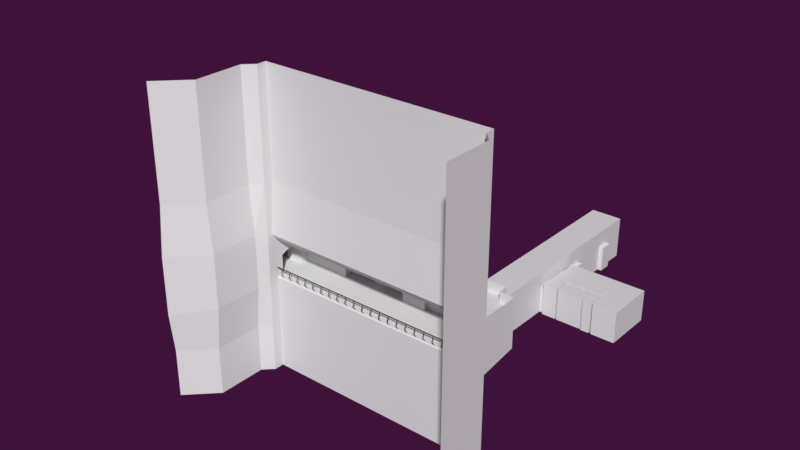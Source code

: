 # Source: MainMesh62.blend  (saved by Blender 2.78.0; exported with 4.5.12 LTS)
import bpy
from mathutils import Matrix  # noqa: F401  (used for matrix-valued properties, if any)

bpy.ops.wm.read_factory_settings(use_empty=True)
scene = bpy.context.scene
scene.name = 'Scene'

# ---- collections
col_collection_1 = bpy.data.collections.new('Collection 1'); scene.collection.children.link(col_collection_1)
col_collection_2 = bpy.data.collections.new('Collection 2'); scene.collection.children.link(col_collection_2)

# ---- materials (node trees are filled in below, after node groups)
mat_material = bpy.data.materials.new('Material')
mat_material.alpha_threshold = 0.0
mat_material.use_transparent_shadow = False
mat_material.roughness = 0.5
mat_material.line_color = (0.0, 0.0, 0.0, 1.0)
mat_mediummetal = bpy.data.materials.new('MediumMetal')
mat_mediummetal.alpha_threshold = 0.0
mat_mediummetal.use_transparent_shadow = False
mat_mediummetal.diffuse_color = (0.1376, 0.1376, 0.1376, 1.0)
mat_mediummetal.roughness = 0.5
mat_mediummetal.specular_intensity = 0.1393
mat_darkmetal = bpy.data.materials.new('darkmetal')
mat_darkmetal.alpha_threshold = 0.0
mat_darkmetal.use_transparent_shadow = False
mat_darkmetal.diffuse_color = (0.04696, 0.04696, 0.04696, 1.0)
mat_darkmetal.roughness = 0.5
mat_darkmetal.specular_intensity = 0.2213

# ---- material node trees

# ---- world
world_world = bpy.data.worlds.new('World'); scene.world = world_world
world_world.color = (0.04971, 0.006049, 0.04231)
world_world.use_sun_shadow = False
world_world.sun_shadow_jitter_overblur = 0.0
world_world.cycles.sampling_method = 'MANUAL'
world_world.light_settings.ao_factor = 0.3

# ---- meshes
me_hallway = bpy.data.meshes.new('hallway')
me_hallway.from_pydata([(-10.2, -3.001, 0.0), (-10.2, -3.001, 2.3), (-11.8, -3.001, 0.0), (-11.8, -3.001, 2.3), (-10.2, -3.201, 0.0), (-10.2, -3.201, 2.3), (-11.8, -3.201, 0.0), (-11.8, -3.201, 2.3), (-12.5, -5.101, 0.0), (-12.5, -3.401, 4.0), (-9.499, -5.101, 0.0), (-11.8, -3.401, 0.0), (-11.8, -3.401, 2.3), (-10.2, -3.401, 0.0), (-10.2, -3.401, 2.3), (-9.499, -3.401, 0.0), (-12.5, -3.401, 0.0), (-9.499, -5.101, 4.0), (-9.499, -3.401, 4.0), (-12.5, -5.101, 4.0), (-9.499, -8.101, 0.0), (-9.499, -8.101, 4.0), (-12.5, -8.101, 4.0), (-12.9, -9.701, 2.4), (-12.9, -9.701, 0.0), (-12.5, -8.101, 0.0), (-12.9, -8.501, 2.4), (-12.9, -8.501, 0.0), (-9.499, -10.1, 0.0), (-9.499, -10.1, 4.0), (-12.5, -8.501, 0.0), (-12.5, -8.501, 2.4), (-12.5, -9.701, 0.0), (-12.5, -9.701, 2.4), (-9.099, -8.501, 2.4), (-9.099, -8.501, 0.0), (-9.099, -9.701, 2.4), (-9.099, -9.701, 0.0), (-9.499, -9.701, 0.0), (-9.499, -9.701, 2.4), (-9.499, -8.501, 0.0), (-9.499, -8.501, 2.4), (-12.5, -10.1, 0.0), (-12.5, -10.1, 4.0), (-9.499, -13.1, 4.0), (-12.5, -13.1, 4.0), (-12.9, -14.7, 2.4), (-12.9, -14.7, 0.0), (-12.5, -13.1, 0.0), (-12.5, -15.1, 0.0), (-12.9, -13.5, 2.4), (-12.9, -13.5, 0.0), (-9.499, -15.1, 0.0), (-9.499, -15.1, 4.0), (-12.5, -15.1, 4.0), (-12.5, -13.5, 0.0), (-12.5, -13.5, 2.4), (-12.5, -14.7, 0.0), (-12.5, -14.7, 2.4), (-9.099, -13.5, 2.4), (-9.099, -13.5, 0.0), (-9.499, -13.1, 0.0), (-9.099, -14.7, 2.4), (-9.099, -14.7, 0.0), (-9.499, -14.7, 0.0), (-9.499, -14.7, 2.4), (-9.499, -13.5, 0.0), (-9.499, -13.5, 2.4), (-12.9, -19.7, 2.4), (-12.9, -19.7, 0.0), (-12.5, -18.1, 0.0), (-9.499, -18.1, 4.0), (-12.5, -18.1, 4.0), (-12.5, -20.1, 0.0), (-12.9, -18.5, 2.4), (-12.9, -18.5, 0.0), (-9.499, -20.1, 0.0), (-9.499, -20.1, 4.0), (-12.5, -20.1, 4.0), (-12.5, -18.5, 0.0), (-12.5, -18.5, 2.4), (-12.5, -19.7, 0.0), (-12.5, -19.7, 2.4), (-9.099, -18.5, 2.4), (-9.099, -18.5, 0.0), (-9.499, -18.1, 0.0), (-9.099, -19.7, 2.4), (-9.099, -19.7, 0.0), (-9.499, -19.7, 0.0), (-9.499, -19.7, 2.4), (-9.499, -18.5, 0.0), (-9.499, -18.5, 2.4), (-12.5, -22.1, 4.0), (-12.5, -22.1, 0.0), (-9.499, -22.1, 4.0), (-9.499, -22.1, 0.0), (-10.2, -22.1, 2.3), (-11.8, -22.1, 2.3), (-10.2, -22.1, 0.0), (-11.8, -22.1, 0.0), (-10.2, -22.4, 2.3), (-11.8, -22.4, 2.3), (-10.2, -22.4, 0.0), (-11.8, -22.4, 0.0)], [], [(0, 2, 6, 4), (19, 8, 16, 9), (1, 0, 4, 5), (3, 1, 5, 7), (2, 3, 7, 6), (15, 18, 14, 13), (18, 15, 10, 17), (11, 13, 4, 6), (9, 16, 11, 12), (18, 9, 12, 14), (12, 11, 6, 7), (14, 12, 7, 5), (13, 14, 5, 4), (10, 15, 16, 8), (17, 19, 9, 18), (17, 21, 22, 19), (17, 10, 20, 21), (10, 8, 25, 20), (8, 19, 22, 25), (21, 29, 43, 22), (20, 25, 42, 28), (32, 30, 27, 24), (43, 42, 32, 33), (33, 32, 24, 23), (25, 22, 31, 30), (22, 43, 33, 31), (31, 33, 23, 26), (30, 31, 26, 27), (37, 36, 34, 35), (40, 38, 37, 35), (21, 20, 40, 41), (41, 40, 35, 34), (28, 29, 39, 38), (29, 21, 41, 39), (39, 41, 34, 36), (38, 39, 36, 37), (29, 44, 45, 43), (29, 28, 61, 44), (28, 42, 48, 61), (42, 43, 45, 48), (44, 53, 54, 45), (51, 50, 46, 47), (61, 48, 49, 52), (57, 55, 51, 47), (54, 49, 57, 58), (58, 57, 47, 46), (48, 45, 56, 55), (45, 54, 58, 56), (56, 58, 46, 50), (55, 56, 50, 51), (63, 62, 59, 60), (66, 64, 63, 60), (44, 61, 66, 67), (67, 66, 60, 59), (52, 53, 65, 64), (53, 44, 67, 65), (65, 67, 59, 62), (64, 65, 62, 63), (53, 71, 72, 54), (53, 52, 85, 71), (52, 49, 70, 85), (49, 54, 72, 70), (71, 77, 78, 72), (75, 74, 68, 69), (85, 70, 73, 76), (81, 79, 75, 69), (78, 73, 81, 82), (82, 81, 69, 68), (70, 72, 80, 79), (72, 78, 82, 80), (80, 82, 68, 74), (79, 80, 74, 75), (87, 86, 83, 84), (90, 88, 87, 84), (71, 85, 90, 91), (91, 90, 84, 83), (76, 77, 89, 88), (77, 71, 91, 89), (89, 91, 83, 86), (88, 89, 86, 87), (77, 94, 92, 78), (77, 76, 95, 94), (76, 73, 93, 95), (73, 78, 92, 93), (101, 100, 102, 103), (98, 102, 100, 96), (95, 98, 96, 94), (94, 96, 97, 92), (92, 97, 99, 93), (96, 100, 101, 97), (97, 101, 103, 99), (99, 103, 102, 98)])
me_hallway.materials.append(mat_material)
me_hallway.use_remesh_preserve_volume = False
me_hallway.use_remesh_preserve_attributes = False
me_hallway.use_mirror_vertex_groups = False
me_hallway.update()
me_west_wing = bpy.data.meshes.new('west_wing')
me_west_wing.from_pydata([(10.0, -0.0006141, 0.0), (10.0, -0.0006141, 2.3), (10.0, 1.299, 0.0), (10.0, -1.301, 0.0), (10.0, 1.299, 2.0), (10.0, -1.301, 1.3), (12.0, 1.299, 0.0), (12.0, -0.0006138, 0.0), (12.0, -0.0006138, 2.3), (12.0, 1.299, 2.0), (12.0, -1.301, 0.0), (12.0, -1.301, 1.3), (10.0, 0.5994, 2.3), (10.0, -0.7006, 2.3), (12.0, 0.5994, 2.3), (12.0, -0.7006, 2.3), (12.0, -0.0006138, 4.0), (12.0, 1.299, 4.0), (12.0, -1.301, 4.0), (12.0, 0.5994, 4.0), (12.0, -0.7006, 4.0), (12.0, -1.501, 0.0), (12.0, -1.501, 1.3), (12.0, -1.501, 4.0), (12.0, 1.499, 0.0), (12.0, 1.499, 2.0), (12.0, 1.499, 4.0), (14.8, 1.299, 0.0), (13.5, -0.0006136, 0.0), (12.2, -1.301, 0.0), (16.5, -0.4006, 0.0), (15.2, -1.701, 0.0), (13.9, -3.001, 0.0), (11.8, -1.701, 0.0), (11.8, -1.701, 1.3), (11.8, -1.701, 4.0), (11.8, -3.101, 0.0), (11.8, -3.101, 1.3), (11.8, -3.101, 4.0), (12.0, -3.101, 0.0), (12.2, -3.101, 0.0), (11.8, -1.301, 0.0), (13.9, -3.101, 0.0), (15.2, -3.101, 0.0), (16.5, -3.101, 0.0), (14.8, 1.499, 0.0), (16.7, 1.499, 0.0), (16.7, -0.4006, 0.0), (16.7, -3.101, 0.0), (11.8, 1.699, 0.0), (11.8, 1.699, 2.0), (11.8, 1.699, 4.0), (11.8, 2.899, 0.0), (11.8, 2.899, 2.0), (11.8, 2.899, 4.0), (12.0, 3.099, 0.0), (12.0, 3.099, 2.0), (12.0, 3.099, 4.0), (16.7, 3.099, 0.0), (16.7, 3.099, 2.0), (16.7, 3.099, 4.0), (14.8, 3.099, 0.0), (18.6, 1.199, 0.0), (18.6, 1.199, 2.0), (18.6, 1.199, 4.0), (18.6, -0.4006, 0.0), (18.6, -0.4006, 2.0), (18.6, -0.4006, 4.0), (18.6, -3.101, 0.0), (18.6, -3.101, 2.0), (18.6, -3.101, 4.0), (11.8, -4.101, 0.0), (11.8, -4.101, 1.3), (11.8, -4.101, 4.0), (12.0, -4.101, 0.0), (12.2, -4.101, 0.0), (13.9, -4.101, 0.0), (15.2, -4.101, 0.0), (17.5, -4.101, 0.0), (17.7, -4.101, 0.0), (19.6, -4.101, 0.0), (19.6, -4.101, 2.0), (19.6, -4.101, 4.0), (11.8, -10.1, 0.0), (11.8, -10.1, 1.3), (11.8, -10.1, 4.0), (12.0, -10.1, 0.0), (12.2, -10.1, 0.0), (13.9, -10.1, 0.0), (15.2, -10.1, 0.0), (17.5, -10.1, 0.0), (17.7, -10.1, 0.0), (19.6, -10.1, 0.0), (19.6, -10.1, 2.0), (19.6, -10.1, 4.0), (11.8, -11.1, 0.0), (11.8, -11.1, 2.0), (11.8, -11.1, 4.0), (12.0, -11.1, 0.0), (12.2, -11.1, 0.0), (13.9, -11.1, 0.0), (15.2, -11.1, 0.0), (16.6, -11.1, 0.0), (16.8, -11.1, 0.0), (18.7, -11.1, 0.0), (18.7, -11.1, 2.0), (18.7, -11.1, 4.0), (21.8, -4.101, 0.0), (21.8, -4.101, 2.0), (21.8, -4.101, 4.0), (21.8, -10.1, 0.0), (21.8, -10.1, 2.0), (21.8, -10.1, 4.0), (11.8, -14.1, 0.0), (11.8, -14.1, 2.0), (11.8, -14.1, 4.0), (12.0, -14.1, 0.0), (12.2, -14.1, 0.0), (13.9, -14.1, 0.0), (15.2, -14.1, 0.0), (16.6, -14.1, 0.0), (16.8, -14.1, 0.0), (18.7, -14.1, 0.0), (18.7, -14.1, 2.0), (18.7, -14.1, 4.0), (11.8, -14.1, 4.0), (18.7, -14.1, 4.0), (16.0, -14.1, 5.0), (16.98, -14.1, 4.0), (13.53, -14.1, 4.0), (11.8, -11.1, 4.0), (18.7, -11.1, 4.0), (16.0, -11.1, 5.0), (16.98, -11.1, 4.0), (13.53, -11.1, 4.0), (14.4, -14.1, 5.0), (14.4, -11.1, 5.0), (11.8, -10.1, 4.0), (19.6, -10.1, 4.0), (16.9, -10.1, 5.0), (17.88, -10.1, 4.0), (13.53, -10.1, 4.0), (14.4, -10.1, 5.0), (11.8, -4.101, 4.0), (19.6, -4.101, 4.0), (16.9, -4.101, 5.0), (17.88, -4.101, 4.0), (13.53, -4.101, 4.0), (14.4, -4.101, 5.0), (11.8, -3.101, 4.0), (18.6, -3.101, 4.0), (15.9, -3.101, 5.0), (16.88, -3.101, 4.0), (13.53, -3.101, 4.0), (14.4, -3.101, 5.0), (11.8, -0.4006, 4.0), (18.6, -0.4006, 4.0), (15.9, 1.199, 5.0), (16.88, 1.199, 4.0), (13.53, 1.199, 4.0), (14.4, 1.199, 5.0), (11.8, 1.199, 4.0), (18.6, 1.199, 4.0), (15.9, 1.199, 4.0), (14.4, 1.199, 4.0), (11.8, 3.099, 4.0), (18.6, 3.099, 4.0), (15.9, 3.099, 4.0), (16.68, 3.099, 4.0), (13.53, 3.099, 4.0), (14.4, 3.099, 4.0)], [], [(12, 4, 9, 14), (3, 5, 11, 10), (13, 1, 8, 15), (0, 3, 10, 7), (4, 2, 6, 9), (2, 0, 7, 6), (5, 13, 15, 11), (1, 12, 14, 8), (8, 14, 19, 16), (14, 9, 17, 19), (11, 15, 20, 18), (15, 8, 16, 20), (11, 18, 23, 22), (10, 11, 22, 21), (17, 9, 25, 26), (9, 6, 24, 25), (7, 10, 29, 28), (6, 7, 28, 27), (27, 28, 31, 30), (29, 32, 31, 28), (22, 23, 35, 34), (21, 22, 34, 33), (34, 35, 38, 37), (33, 34, 37, 36), (29, 10, 39, 40), (39, 10, 41, 36), (32, 29, 40, 42), (43, 31, 32, 42), (44, 30, 31, 43), (24, 6, 27, 45), (47, 46, 45, 27, 30), (44, 48, 47, 30), (26, 25, 50, 51), (25, 24, 49, 50), (51, 50, 53, 54), (50, 49, 52, 53), (54, 53, 56, 57), (53, 52, 55, 56), (57, 56, 59, 60), (56, 55, 58, 59), (45, 46, 58, 61), (24, 45, 61, 55), (24, 55, 52, 49), (58, 46, 65, 62), (60, 59, 63, 64), (59, 58, 62, 63), (47, 65, 46), (64, 63, 66, 67), (63, 62, 65, 66), (67, 66, 69, 70), (66, 65, 68, 69), (65, 47, 48, 68), (43, 42, 76, 77), (69, 68, 80, 81), (39, 36, 71, 74), (68, 48, 79, 80), (44, 43, 77, 78), (70, 69, 81, 82), (42, 40, 75, 76), (36, 37, 72, 71), (48, 44, 78, 79), (37, 38, 73, 72), (40, 39, 74, 75), (75, 74, 86, 87), (74, 71, 83, 86), (79, 78, 90, 91), (76, 75, 87, 88), (80, 79, 91, 92), (71, 72, 84, 83), (81, 80, 107, 108), (77, 76, 88, 89), (72, 73, 85, 84), (80, 92, 110, 107), (78, 77, 89, 90), (91, 90, 102, 103), (88, 87, 99, 100), (92, 91, 103, 104), (83, 84, 96, 95), (93, 92, 104, 105), (89, 88, 100, 101), (84, 85, 97, 96), (94, 93, 105, 106), (90, 89, 101, 102), (87, 86, 98, 99), (86, 83, 95, 98), (94, 82, 109, 112), (82, 81, 108, 109), (92, 93, 111, 110), (93, 94, 112, 111), (95, 96, 114, 113), (105, 104, 122, 123), (101, 100, 118, 119), (96, 97, 115, 114), (106, 105, 123, 124), (102, 101, 119, 120), (99, 98, 116, 117), (98, 95, 113, 116), (103, 102, 120, 121), (100, 99, 117, 118), (104, 103, 121, 122), (115, 124, 123, 114), (114, 123, 122, 113), (127, 132, 133, 128), (128, 133, 131, 126), (125, 130, 134, 129), (135, 136, 132, 127), (129, 134, 136, 135), (132, 139, 140, 133), (133, 140, 138, 131), (130, 137, 141, 134), (136, 142, 139, 132), (134, 141, 142, 136), (142, 148, 145, 139), (141, 147, 148, 142), (139, 145, 146, 140), (140, 146, 144, 138), (137, 143, 147, 141), (148, 154, 151, 145), (147, 153, 154, 148), (145, 151, 152, 146), (146, 152, 150, 144), (143, 149, 153, 147), (154, 160, 157, 151), (153, 159, 160, 154), (151, 157, 158, 152), (152, 158, 156, 150), (149, 155, 159, 153), (160, 164, 163, 157), (159, 164, 160), (157, 163, 158), (158, 162, 156), (155, 161, 159), (164, 170, 167, 163), (159, 169, 170, 164), (163, 167, 168, 158), (158, 168, 166, 162), (161, 165, 169, 159), (135, 127, 128, 129)])
me_west_wing.materials.append(mat_material)
me_west_wing.use_remesh_preserve_volume = False
me_west_wing.use_remesh_preserve_attributes = False
me_west_wing.use_mirror_vertex_groups = False
me_west_wing.update()
me_appartment = bpy.data.meshes.new('appartment')
me_appartment.from_pydata([(-14.2, -10.0, 0.0), (-12.9, -10.0, 0.0), (-14.2, -8.301, 0.0), (-16.9, -9.901, 0.0), (-14.2, -11.4, 0.0), (-12.9, -11.4, 0.0), (-17.9, -10.0, 0.0), (-17.9, -11.4, 0.0), (-14.2, -13.0, 0.0), (-12.9, -13.0, 0.0), (-17.9, -13.0, 0.0), (-12.9, -11.3, 0.0), (-12.9, -11.3, 2.4), (-13.2, -11.3, 2.4), (-13.2, -11.3, 0.0), (-13.2, -11.5, 0.0), (-13.2, -11.5, 2.4), (-12.7, -11.5, 0.0), (-12.7, -11.5, 2.4), (-12.9, -9.701, 0.0), (-12.9, -9.701, 2.4), (-12.9, -11.3, 3.0), (-13.2, -11.3, 3.0), (-13.2, -11.5, 3.0), (-12.7, -11.5, 3.0), (-12.9, -9.701, 3.0), (-16.9, -9.601, 0.0), (-16.9, -9.601, 3.0), (-12.9, -8.501, 0.0), (-12.9, -8.501, 2.4), (-12.9, -8.301, 0.0), (-12.9, -8.301, 2.4), (-12.9, -8.501, 3.0), (-12.9, -8.301, 3.0), (-16.9, -8.701, 2.4), (-16.9, -8.701, 3.0), (-14.2, -8.301, 2.4), (-14.2, -8.301, 3.0), (-16.9, -8.701, 0.0), (-12.7, -13.0, 2.4), (-12.7, -13.0, 3.0), (-14.9, -13.0, 0.0), (-14.9, -13.0, 2.4), (-14.9, -13.0, 3.0), (-14.9, -11.5, 0.0), (-14.9, -11.5, 2.4), (-14.9, -11.5, 3.0), (-15.0, -11.5, 0.0), (-15.0, -11.5, 2.4), (-15.0, -11.5, 3.0), (-16.9, -9.601, 2.4), (-17.7, -9.601, 2.4), (-17.7, -8.701, 0.0), (-14.9, -11.3, 0.0), (-14.9, -11.3, 2.4), (-14.9, -11.3, 3.0), (-15.0, -11.3, 0.0), (-15.0, -11.3, 2.4), (-15.0, -11.3, 3.0), (-14.4, -11.5, 0.0), (-14.4, -11.5, 2.4), (-14.4, -11.5, 3.0), (-14.4, -11.3, 0.0), (-14.4, -11.3, 2.4), (-14.4, -11.3, 3.0), (-12.7, -11.4, 0.0), (-12.7, -13.0, 0.0), (-17.7, -8.701, 3.0), (-14.2, -10.0, 2.4), (-14.2, -10.0, 3.0), (-17.7, -8.701, 2.4), (-17.9, -10.0, 2.4), (-17.9, -10.0, 3.0), (-17.9, -8.201, 0.0), (-17.9, -8.201, 2.4), (-17.9, -8.201, 3.0), (-17.7, -9.601, 3.0), (-20.2, -8.201, 2.4), (-20.2, -8.201, 3.0), (-20.2, -10.0, 0.0), (-20.2, -10.0, 2.4), (-20.2, -10.0, 3.0), (-20.2, -13.0, 0.0), (-20.2, -13.0, 2.4), (-20.2, -13.0, 3.0), (-15.0, -13.0, 0.0), (-15.0, -13.0, 2.4), (-15.0, -13.0, 3.0), (-17.7, -9.601, 0.0), (-20.2, -11.4, 0.0), (-17.9, -9.601, 0.0), (-17.9, -9.601, 3.0), (-20.2, -8.201, 0.0), (-15.15, -10.0, 2.4), (-15.15, -10.0, 3.0), (-15.15, -10.0, 0.0), (-16.17, -10.0, 3.0), (-16.17, -10.0, 2.4), (-16.17, -10.0, 0.0), (-15.15, -9.801, 2.4), (-15.15, -9.801, 3.0), (-15.15, -9.801, 0.0), (-16.17, -9.801, 3.0), (-16.17, -9.801, 2.4), (-16.17, -9.801, 0.0), (-15.15, -8.301, 2.4), (-15.15, -8.301, 3.0), (-15.15, -8.301, 0.0), (-16.17, -8.301, 3.0), (-16.17, -8.301, 2.4), (-16.17, -8.301, 0.0), (-14.35, -9.801, 2.4), (-14.35, -9.801, 3.0), (-14.35, -9.801, 0.0), (-14.35, -8.301, 2.4), (-14.35, -8.301, 3.0), (-14.35, -8.301, 0.0), (-16.77, -9.801, 3.0), (-16.77, -9.801, 2.4), (-16.77, -9.801, 0.0), (-16.77, -8.301, 3.0), (-16.77, -8.301, 2.4), (-16.77, -8.301, 0.0), (-17.9, -8.701, 2.4), (-17.9, -8.701, 3.0), (-17.9, -8.701, 0.0), (-17.9, -9.601, 2.4), (-16.9, -9.901, 3.0), (-16.9, -9.901, 2.4), (-17.7, -9.901, 2.4), (-17.7, -9.901, 3.0), (-17.7, -9.901, 0.0), (-16.9, -8.201, 2.4), (-16.9, -8.201, 3.0), (-16.9, -8.201, 0.0), (-17.7, -8.201, 0.0), (-17.7, -8.201, 3.0), (-17.7, -8.201, 2.4), (-14.2, -10.0, 3.0), (-12.9, -10.0, 3.0), (-14.2, -8.301, 3.0), (-14.2, -11.4, 3.0), (-12.9, -11.4, 3.0), (-17.9, -10.0, 3.0), (-17.9, -11.4, 3.0), (-14.2, -13.0, 3.0), (-12.9, -13.0, 3.0), (-17.9, -13.0, 3.0), (-12.9, -8.301, 3.0), (-17.9, -8.201, 3.0), (-20.2, -10.0, 3.0), (-20.2, -13.0, 3.0), (-20.2, -11.4, 3.0), (-17.9, -9.601, 3.0), (-20.2, -8.201, 3.0), (-17.9, -8.701, 3.0)], [], [(30, 2, 0, 1), (1, 0, 4, 5), (4, 0, 6, 7), (4, 7, 10, 8), (5, 4, 8, 9), (15, 16, 13, 14), (17, 18, 16, 15), (11, 12, 20, 19), (14, 13, 12, 11), (20, 12, 21, 25), (16, 18, 24, 23), (13, 16, 23, 22), (12, 13, 22, 21), (20, 25, 32, 29), (28, 29, 31, 30), (31, 29, 32, 33), (31, 33, 37, 36), (30, 31, 36, 2), (24, 18, 39, 40), (18, 17, 66, 39), (40, 39, 42, 43), (39, 66, 41, 42), (43, 42, 45, 46), (42, 41, 44, 45), (46, 45, 60, 61), (47, 48, 57, 56), (49, 48, 86, 87), (48, 47, 85, 86), (55, 54, 57, 58), (54, 53, 56, 57), (48, 49, 58, 57), (54, 55, 64, 63), (61, 60, 63, 64), (60, 59, 62, 63), (53, 54, 63, 62), (45, 44, 59, 60), (5, 9, 66, 65), (36, 37, 69, 68), (2, 36, 68, 0), (97, 96, 72, 71), (98, 97, 71, 6), (123, 124, 75, 74), (125, 123, 74, 73), (74, 75, 78, 77), (73, 74, 77, 92), (77, 78, 81, 80), (92, 77, 80, 79), (80, 81, 84, 83), (79, 80, 83, 82), (83, 84, 87, 86), (82, 83, 86, 85), (10, 7, 89, 82), (7, 6, 79, 89), (79, 6, 90, 125, 73, 92), (0, 68, 93, 95), (68, 69, 94, 93), (97, 98, 104, 103), (95, 93, 99, 101), (101, 99, 111, 113), (100, 102, 108, 106), (98, 95, 101, 104), (93, 94, 96, 97), (93, 97, 103, 99), (107, 105, 109, 110), (105, 106, 108, 109), (108, 102, 117, 120), (106, 105, 114, 115), (104, 101, 107, 110), (104, 110, 122, 119), (113, 111, 114, 116), (111, 112, 115, 114), (99, 100, 112, 111), (105, 107, 116, 114), (107, 101, 113, 116), (100, 106, 115, 112), (118, 119, 122, 121), (117, 118, 121, 120), (109, 108, 120, 121), (103, 104, 119, 118), (102, 103, 118, 117), (110, 109, 121, 122), (125, 90, 88, 52), (71, 72, 91, 126), (6, 71, 126, 90), (52, 88, 26, 38), (76, 67, 35, 27), (90, 126, 51, 88), (123, 125, 52, 70), (26, 50, 34, 38), (50, 27, 35, 34), (34, 35, 133, 132), (76, 27, 127, 130), (50, 26, 3, 128), (35, 67, 136, 133), (131, 129, 128, 3), (129, 130, 127, 128), (27, 50, 128, 127), (88, 51, 129, 131), (26, 88, 131, 3), (51, 76, 130, 129), (137, 135, 134, 132), (136, 137, 132, 133), (52, 38, 134, 135), (70, 52, 135, 137), (38, 34, 132, 134), (67, 70, 137, 136), (124, 123, 126, 91), (123, 70, 51, 126), (76, 51, 70, 67), (99, 103, 102, 100), (148, 139, 138, 140), (139, 142, 141, 138), (141, 144, 143, 138), (141, 145, 147, 144), (142, 146, 145, 141), (147, 151, 152, 144), (144, 152, 150, 143), (150, 154, 149, 155, 153, 143)])
me_appartment.materials.append(mat_material)
me_appartment.use_remesh_preserve_volume = False
me_appartment.use_remesh_preserve_attributes = False
me_appartment.use_mirror_vertex_groups = False
me_appartment.update()
me_windowframe_002 = bpy.data.meshes.new('Windowframe.002')
me_windowframe_002.from_pydata([(22.1, -5.101, 0.0), (22.1, -7.101, 0.0), (21.9, -5.101, 0.0), (21.9, -7.101, 0.0), (22.1, -5.101, 4.0), (22.1, -7.101, 4.0), (21.9, -5.101, 4.0), (21.9, -7.101, 4.0), (22.12, -5.192, 0.3825), (22.12, -7.009, 0.3825), (22.12, -7.009, 3.618), (22.12, -5.192, 3.618), (22.1, -5.434, 4.0), (22.1, -6.767, 4.0), (21.9, -6.767, 4.0), (21.9, -5.434, 4.0), (22.12, -6.706, 3.818), (22.12, -5.495, 3.818), (22.1, -6.767, 0.0), (22.1, -5.434, 0.0), (21.9, -5.434, 0.0), (21.9, -6.767, 0.0), (22.12, -5.495, 0.1825), (22.12, -6.706, 0.1825), (21.91, -5.16, 0.3648), (21.95, -5.192, 0.3825), (21.91, -7.041, 0.3645), (21.95, -7.009, 0.3825), (21.91, -7.041, 3.636), (21.95, -7.009, 3.618), (21.91, -5.161, 3.635), (21.95, -5.192, 3.618), (21.91, -6.717, 3.849), (21.95, -6.706, 3.818), (21.95, -5.495, 3.818), (21.91, -5.484, 3.849), (21.91, -5.484, 0.1506), (21.95, -5.495, 0.1825), (21.95, -6.706, 0.1825), (21.91, -6.717, 0.1506)], [], [(1, 5, 7, 3), (38, 27, 9, 23), (2, 6, 4, 0), (19, 20, 2, 0), (15, 12, 4, 6), (3, 7, 28, 26), (34, 31, 11, 17), (27, 29, 10, 9), (2, 20, 36, 24), (7, 14, 32, 28), (25, 37, 22, 8), (33, 34, 17, 16), (15, 6, 30, 35), (14, 15, 35, 32), (29, 33, 16, 10), (37, 38, 23, 22), (7, 5, 13, 14), (14, 13, 12, 15), (21, 3, 26, 39), (20, 21, 39, 36), (31, 25, 8, 11), (1, 3, 21, 18), (18, 21, 20, 19), (39, 26, 27, 38), (35, 30, 31, 34), (29, 27, 26, 28), (30, 24, 25, 31), (28, 32, 33, 29), (32, 35, 34, 33), (24, 36, 37, 25), (36, 39, 38, 37), (6, 2, 24, 30)])
me_windowframe_002.materials.append(mat_material)
me_windowframe_002.use_remesh_preserve_volume = False
me_windowframe_002.use_remesh_preserve_attributes = False
me_windowframe_002.use_mirror_vertex_groups = False
me_windowframe_002.update()
me_cube_019 = bpy.data.meshes.new('Cube.019')
me_cube_019.from_pydata([(-2.192, 0.03877, -0.3246), (-2.133, 0.03877, -0.3), (-2.133, 0.004024, -0.2653), (-2.202, 0.004024, -0.2856), (-2.202, 0.004024, 0.2153), (-2.133, 0.004024, 0.2153), (-2.133, 0.03877, 0.25), (-2.202, 0.03877, 0.25), (-2.192, 0.3693, -0.3246), (-2.202, 0.404, -0.2856), (-2.133, 0.404, -0.2653), (-2.133, 0.3693, -0.3), (-2.202, 0.3693, 0.25), (-2.133, 0.3693, 0.25), (-2.133, 0.404, 0.2153), (-2.202, 0.404, 0.2153), (-0.002101, 0.004024, -0.2653), (-0.002101, 0.03877, -0.3), (-0.002101, 0.03877, 0.25), (-0.002101, 0.004024, 0.2153), (-0.002101, 0.3693, -0.3), (-0.002101, 0.404, -0.2653), (-0.002101, 0.3693, 0.25), (-0.002101, 0.404, 0.2153), (-4.043, 0.03877, -2.175), (-4.033, 0.004024, -2.116), (-4.067, 0.03877, -2.165), (-4.033, 0.004024, 0.2153), (-4.033, 0.03877, 0.25), (-4.067, 0.03877, 0.2153), (-4.043, 0.3693, -2.175), (-4.067, 0.3693, -2.165), (-4.033, 0.404, -2.116), (-4.033, 0.3693, 0.25), (-4.033, 0.404, 0.2153), (-4.067, 0.3693, 0.2153)], [], [(22, 13, 6, 18), (15, 9, 32, 34), (8, 0, 24, 30), (3, 4, 27, 25), (10, 14, 23, 21), (26, 29, 35, 31), (7, 12, 33, 28), (16, 19, 5, 2), (0, 1, 2, 3), (4, 5, 6, 7), (8, 9, 10, 11), (12, 13, 14, 15), (24, 25, 26), (27, 28, 29), (30, 31, 32), (33, 34, 35), (11, 1, 0, 8), (2, 5, 4, 3), (6, 13, 12, 7), (14, 10, 9, 15), (20, 11, 10, 21), (13, 22, 23, 14), (1, 17, 16, 2), (18, 6, 5, 19), (30, 24, 26, 31), (25, 27, 29, 26), (28, 33, 35, 29), (34, 32, 31, 35), (15, 34, 33, 12), (27, 4, 7, 28), (3, 25, 24, 0), (32, 9, 8, 30), (11, 20, 17, 1)])
me_cube_019.materials.append(mat_mediummetal)
me_cube_019.use_remesh_preserve_volume = False
me_cube_019.use_remesh_preserve_attributes = False
me_cube_019.use_mirror_vertex_groups = False
me_cube_019.update()
me_cube_016 = bpy.data.meshes.new('Cube.016')
me_cube_016.from_pydata([(-2.192, 0.03877, -0.3246), (-2.133, 0.03877, -0.3), (-2.133, 0.004024, -0.2653), (-2.202, 0.004024, -0.2856), (-2.202, 0.004024, 0.2153), (-2.133, 0.004024, 0.2153), (-2.133, 0.03877, 0.25), (-2.202, 0.03877, 0.25), (-2.192, 0.3693, -0.3246), (-2.202, 0.404, -0.2856), (-2.133, 0.404, -0.2653), (-2.133, 0.3693, -0.3), (-2.202, 0.3693, 0.25), (-2.133, 0.3693, 0.25), (-2.133, 0.404, 0.2153), (-2.202, 0.404, 0.2153), (-0.002101, 0.004024, -0.2653), (-0.002101, 0.03877, -0.3), (-0.002101, 0.03877, 0.25), (-0.002101, 0.004024, 0.2153), (-0.002101, 0.3693, -0.3), (-0.002101, 0.404, -0.2653), (-0.002101, 0.3693, 0.25), (-0.002101, 0.404, 0.2153), (-4.043, 0.03877, -2.175), (-4.033, 0.004024, -2.116), (-4.067, 0.03877, -2.165), (-4.033, 0.004024, 0.2153), (-4.033, 0.03877, 0.25), (-4.067, 0.03877, 0.2153), (-4.043, 0.3693, -2.175), (-4.067, 0.3693, -2.165), (-4.033, 0.404, -2.116), (-4.033, 0.3693, 0.25), (-4.033, 0.404, 0.2153), (-4.067, 0.3693, 0.2153)], [], [(22, 13, 6, 18), (15, 9, 32, 34), (8, 0, 24, 30), (3, 4, 27, 25), (10, 14, 23, 21), (26, 29, 35, 31), (7, 12, 33, 28), (16, 19, 5, 2), (0, 1, 2, 3), (4, 5, 6, 7), (8, 9, 10, 11), (12, 13, 14, 15), (24, 25, 26), (27, 28, 29), (30, 31, 32), (33, 34, 35), (11, 1, 0, 8), (2, 5, 4, 3), (6, 13, 12, 7), (14, 10, 9, 15), (20, 11, 10, 21), (13, 22, 23, 14), (1, 17, 16, 2), (18, 6, 5, 19), (30, 24, 26, 31), (25, 27, 29, 26), (28, 33, 35, 29), (34, 32, 31, 35), (15, 34, 33, 12), (27, 4, 7, 28), (3, 25, 24, 0), (32, 9, 8, 30), (11, 20, 17, 1)])
me_cube_016.materials.append(mat_mediummetal)
me_cube_016.use_remesh_preserve_volume = False
me_cube_016.use_remesh_preserve_attributes = False
me_cube_016.use_mirror_vertex_groups = False
me_cube_016.update()
me_cube_012 = bpy.data.meshes.new('Cube.012')
me_cube_012.from_pydata([(-1.025, -0.1653, -0.6246), (-0.9653, -0.1653, -0.6), (-0.9653, -0.2, -0.5653), (-1.035, -0.2, -0.5856), (-1.035, -0.2, -0.08475), (-0.9653, -0.2, -0.08475), (-0.9653, -0.1653, -0.05), (-1.035, -0.1653, -0.05), (-1.025, 0.1653, -0.6246), (-1.035, 0.2, -0.5856), (-0.9653, 0.2, -0.5653), (-0.9653, 0.1653, -0.6), (-1.035, 0.1653, -0.05), (-0.9653, 0.1653, -0.05), (-0.9653, 0.2, -0.08475), (-1.035, 0.2, -0.08475), (1.225, -0.1653, -0.5754), (1.235, -0.2, -0.5161), (1.165, -0.2, -0.5653), (1.165, -0.1653, -0.6), (1.225, -0.1653, -0.02543), (1.165, -0.1653, -0.05), (1.165, -0.2, -0.08475), (1.235, -0.2, -0.06439), (1.165, 0.1653, -0.6), (1.165, 0.2, -0.5653), (1.235, 0.2, -0.5161), (1.225, 0.1653, -0.5754), (1.165, 0.1653, -0.05), (1.225, 0.1653, -0.02543), (1.235, 0.2, -0.06439), (1.165, 0.2, -0.08475), (1.675, -0.1653, -0.1246), (1.7, -0.1653, -0.06525), (1.665, -0.2, -0.08561), (1.675, -0.1653, 0.4254), (1.665, -0.2, 0.3661), (1.7, -0.1653, 0.4153), (1.665, 0.2, -0.08561), (1.7, 0.1653, -0.06525), (1.675, 0.1653, -0.1246), (1.665, 0.2, 0.3661), (1.675, 0.1653, 0.4254), (1.7, 0.1653, 0.4153), (-2.175, -0.1653, -1.775), (-2.165, -0.2, -1.716), (-2.165, -0.2, -0.08475), (-2.165, -0.1653, -0.05), (-2.175, 0.1653, -1.775), (-2.165, 0.2, -1.716), (-2.165, 0.1653, -0.05), (-2.165, 0.2, -0.08475), (-3.375, -0.1653, -1.775), (-3.365, -0.2, -1.716), (-3.365, -0.2, -0.08475), (-3.365, -0.1653, -0.05), (-3.375, 0.1653, -1.775), (-3.365, 0.2, -1.716), (-3.365, 0.1653, -0.05), (-3.365, 0.2, -0.08475)], [], [(28, 13, 6, 21), (15, 9, 49, 51), (29, 20, 35, 42), (8, 0, 44, 48), (3, 4, 46, 45), (10, 14, 31, 25), (23, 17, 34, 36), (26, 30, 41, 38), (39, 43, 37, 33), (7, 12, 50, 47), (16, 27, 40, 32), (18, 22, 5, 2), (0, 1, 2, 3), (4, 5, 6, 7), (8, 9, 10, 11), (12, 13, 14, 15), (16, 17, 18, 19), (20, 21, 22, 23), (24, 25, 26, 27), (28, 29, 30, 31), (32, 33, 34), (35, 36, 37), (38, 39, 40), (41, 42, 43), (11, 1, 0, 8), (2, 5, 4, 3), (6, 13, 12, 7), (14, 10, 9, 15), (24, 11, 10, 25), (13, 28, 31, 14), (30, 26, 25, 31), (19, 24, 27, 16), (28, 21, 20, 29), (22, 18, 17, 23), (1, 19, 18, 2), (21, 6, 5, 22), (43, 39, 38, 41), (32, 40, 39, 33), (42, 35, 37, 43), (36, 34, 33, 37), (16, 32, 34, 17), (35, 20, 23, 36), (26, 38, 40, 27), (41, 30, 29, 42), (15, 51, 50, 12), (46, 4, 7, 47), (3, 45, 44, 0), (49, 9, 8, 48), (11, 24, 19, 1), (45, 46, 54, 53), (46, 47, 55, 54), (47, 50, 58, 55), (49, 48, 56, 57), (48, 44, 52, 56), (44, 45, 53, 52), (51, 49, 57, 59), (50, 51, 59, 58)])
me_cube_012.materials.append(mat_mediummetal)
me_cube_012.use_remesh_preserve_volume = False
me_cube_012.use_remesh_preserve_attributes = False
me_cube_012.use_mirror_vertex_groups = False
me_cube_012.update()
me_cube_011 = bpy.data.meshes.new('Cube.011')
me_cube_011.from_pydata([(-1.025, -0.1653, -0.6246), (-0.9653, -0.1653, -0.6), (-0.9653, -0.2, -0.5653), (-1.035, -0.2, -0.5856), (-1.035, -0.2, -0.08475), (-0.9653, -0.2, -0.08475), (-0.9653, -0.1653, -0.05), (-1.035, -0.1653, -0.05), (-1.025, 0.1653, -0.6246), (-1.035, 0.2, -0.5856), (-0.9653, 0.2, -0.5653), (-0.9653, 0.1653, -0.6), (-1.035, 0.1653, -0.05), (-0.9653, 0.1653, -0.05), (-0.9653, 0.2, -0.08475), (-1.035, 0.2, -0.08475), (1.225, -0.1653, -0.5754), (1.235, -0.2, -0.5161), (1.165, -0.2, -0.5653), (1.165, -0.1653, -0.6), (1.225, -0.1653, -0.02543), (1.165, -0.1653, -0.05), (1.165, -0.2, -0.08475), (1.235, -0.2, -0.06439), (1.165, 0.1653, -0.6), (1.165, 0.2, -0.5653), (1.235, 0.2, -0.5161), (1.225, 0.1653, -0.5754), (1.165, 0.1653, -0.05), (1.225, 0.1653, -0.02543), (1.235, 0.2, -0.06439), (1.165, 0.2, -0.08475), (1.675, -0.1653, -0.1246), (1.7, -0.1653, -0.06525), (1.665, -0.2, -0.08561), (1.675, -0.1653, 0.4254), (1.665, -0.2, 0.3661), (1.7, -0.1653, 0.4153), (1.665, 0.2, -0.08561), (1.7, 0.1653, -0.06525), (1.675, 0.1653, -0.1246), (1.665, 0.2, 0.3661), (1.675, 0.1653, 0.4254), (1.7, 0.1653, 0.4153), (-2.875, -0.1653, -2.475), (-2.865, -0.2, -2.416), (-2.9, -0.1653, -2.465), (-2.865, -0.2, -0.08475), (-2.865, -0.1653, -0.05), (-2.9, -0.1653, -0.08475), (-2.875, 0.1653, -2.475), (-2.9, 0.1653, -2.465), (-2.865, 0.2, -2.416), (-2.865, 0.1653, -0.05), (-2.865, 0.2, -0.08475), (-2.9, 0.1653, -0.08475)], [], [(28, 13, 6, 21), (15, 9, 52, 54), (29, 20, 35, 42), (8, 0, 44, 50), (3, 4, 47, 45), (10, 14, 31, 25), (46, 49, 55, 51), (23, 17, 34, 36), (26, 30, 41, 38), (39, 43, 37, 33), (7, 12, 53, 48), (16, 27, 40, 32), (18, 22, 5, 2), (0, 1, 2, 3), (4, 5, 6, 7), (8, 9, 10, 11), (12, 13, 14, 15), (16, 17, 18, 19), (20, 21, 22, 23), (24, 25, 26, 27), (28, 29, 30, 31), (32, 33, 34), (35, 36, 37), (38, 39, 40), (41, 42, 43), (44, 45, 46), (47, 48, 49), (50, 51, 52), (53, 54, 55), (11, 1, 0, 8), (2, 5, 4, 3), (6, 13, 12, 7), (14, 10, 9, 15), (24, 11, 10, 25), (13, 28, 31, 14), (30, 26, 25, 31), (19, 24, 27, 16), (28, 21, 20, 29), (22, 18, 17, 23), (1, 19, 18, 2), (21, 6, 5, 22), (43, 39, 38, 41), (32, 40, 39, 33), (42, 35, 37, 43), (36, 34, 33, 37), (16, 32, 34, 17), (35, 20, 23, 36), (26, 38, 40, 27), (41, 30, 29, 42), (50, 44, 46, 51), (45, 47, 49, 46), (48, 53, 55, 49), (54, 52, 51, 55), (15, 54, 53, 12), (47, 4, 7, 48), (3, 45, 44, 0), (52, 9, 8, 50), (11, 24, 19, 1)])
me_cube_011.materials.append(mat_mediummetal)
me_cube_011.use_remesh_preserve_volume = False
me_cube_011.use_remesh_preserve_attributes = False
me_cube_011.use_mirror_vertex_groups = False
me_cube_011.update()
me_cube_007 = bpy.data.meshes.new('Cube.007')
me_cube_007.from_pydata([(-1.025, -0.1653, -0.6246), (-0.9653, -0.1653, -0.6), (-0.9653, -0.2, -0.5653), (-1.035, -0.2, -0.5856), (-1.035, -0.2, -0.08475), (-0.9653, -0.2, -0.08475), (-0.9653, -0.1653, -0.05), (-1.035, -0.1653, -0.05), (-1.025, 0.1653, -0.6246), (-1.035, 0.2, -0.5856), (-0.9653, 0.2, -0.5653), (-0.9653, 0.1653, -0.6), (-1.035, 0.1653, -0.05), (-0.9653, 0.1653, -0.05), (-0.9653, 0.2, -0.08475), (-1.035, 0.2, -0.08475), (1.225, -0.1653, -0.5754), (1.235, -0.2, -0.5161), (1.165, -0.2, -0.5653), (1.165, -0.1653, -0.6), (1.225, -0.1653, -0.02543), (1.165, -0.1653, -0.05), (1.165, -0.2, -0.08475), (1.235, -0.2, -0.06439), (1.165, 0.1653, -0.6), (1.165, 0.2, -0.5653), (1.235, 0.2, -0.5161), (1.225, 0.1653, -0.5754), (1.165, 0.1653, -0.05), (1.225, 0.1653, -0.02543), (1.235, 0.2, -0.06439), (1.165, 0.2, -0.08475), (1.675, -0.1653, -0.1246), (1.7, -0.1653, -0.06525), (1.665, -0.2, -0.08561), (1.675, -0.1653, 0.4254), (1.665, -0.2, 0.3661), (1.7, -0.1653, 0.4153), (1.665, 0.2, -0.08561), (1.7, 0.1653, -0.06525), (1.675, 0.1653, -0.1246), (1.665, 0.2, 0.3661), (1.675, 0.1653, 0.4254), (1.7, 0.1653, 0.4153), (-2.875, -0.1653, -2.475), (-2.865, -0.2, -2.416), (-2.9, -0.1653, -2.465), (-2.865, -0.2, -0.08475), (-2.865, -0.1653, -0.05), (-2.9, -0.1653, -0.08475), (-2.875, 0.1653, -2.475), (-2.9, 0.1653, -2.465), (-2.865, 0.2, -2.416), (-2.865, 0.1653, -0.05), (-2.865, 0.2, -0.08475), (-2.9, 0.1653, -0.08475)], [], [(28, 13, 6, 21), (15, 9, 52, 54), (29, 20, 35, 42), (8, 0, 44, 50), (3, 4, 47, 45), (10, 14, 31, 25), (46, 49, 55, 51), (23, 17, 34, 36), (26, 30, 41, 38), (39, 43, 37, 33), (7, 12, 53, 48), (16, 27, 40, 32), (18, 22, 5, 2), (0, 1, 2, 3), (4, 5, 6, 7), (8, 9, 10, 11), (12, 13, 14, 15), (16, 17, 18, 19), (20, 21, 22, 23), (24, 25, 26, 27), (28, 29, 30, 31), (32, 33, 34), (35, 36, 37), (38, 39, 40), (41, 42, 43), (44, 45, 46), (47, 48, 49), (50, 51, 52), (53, 54, 55), (11, 1, 0, 8), (2, 5, 4, 3), (6, 13, 12, 7), (14, 10, 9, 15), (24, 11, 10, 25), (13, 28, 31, 14), (30, 26, 25, 31), (19, 24, 27, 16), (28, 21, 20, 29), (22, 18, 17, 23), (1, 19, 18, 2), (21, 6, 5, 22), (43, 39, 38, 41), (32, 40, 39, 33), (42, 35, 37, 43), (36, 34, 33, 37), (16, 32, 34, 17), (35, 20, 23, 36), (26, 38, 40, 27), (41, 30, 29, 42), (50, 44, 46, 51), (45, 47, 49, 46), (48, 53, 55, 49), (54, 52, 51, 55), (15, 54, 53, 12), (47, 4, 7, 48), (3, 45, 44, 0), (52, 9, 8, 50), (11, 24, 19, 1)])
me_cube_007.materials.append(mat_mediummetal)
me_cube_007.use_remesh_preserve_volume = False
me_cube_007.use_remesh_preserve_attributes = False
me_cube_007.use_mirror_vertex_groups = False
me_cube_007.update()
me_windowframe_001 = bpy.data.meshes.new('Windowframe.001')
me_windowframe_001.from_pydata([(22.1, -5.101, 0.0), (22.1, -7.101, 0.0), (21.9, -5.101, 0.0), (21.9, -7.101, 0.0), (22.1, -5.101, 4.0), (22.1, -7.101, 4.0), (21.9, -5.101, 4.0), (21.9, -7.101, 4.0), (22.12, -5.192, 0.3825), (22.12, -7.009, 0.3825), (22.12, -7.009, 3.618), (22.12, -5.192, 3.618), (22.1, -5.434, 4.0), (22.1, -6.767, 4.0), (21.9, -6.767, 4.0), (21.9, -5.434, 4.0), (22.12, -6.706, 3.818), (22.12, -5.495, 3.818), (22.1, -6.767, 0.0), (22.1, -5.434, 0.0), (21.9, -5.434, 0.0), (21.9, -6.767, 0.0), (22.12, -5.495, 0.1825), (22.12, -6.706, 0.1825), (21.91, -5.16, 0.3648), (21.95, -5.192, 0.3825), (21.91, -7.041, 0.3645), (21.95, -7.009, 0.3825), (21.91, -7.041, 3.636), (21.95, -7.009, 3.618), (21.91, -5.161, 3.635), (21.95, -5.192, 3.618), (21.91, -6.717, 3.849), (21.95, -6.706, 3.818), (21.95, -5.495, 3.818), (21.91, -5.484, 3.849), (21.91, -5.484, 0.1506), (21.95, -5.495, 0.1825), (21.95, -6.706, 0.1825), (21.91, -6.717, 0.1506)], [], [(1, 5, 7, 3), (38, 27, 9, 23), (2, 6, 4, 0), (19, 20, 2, 0), (15, 12, 4, 6), (3, 7, 28, 26), (34, 31, 11, 17), (27, 29, 10, 9), (2, 20, 36, 24), (7, 14, 32, 28), (25, 37, 22, 8), (33, 34, 17, 16), (15, 6, 30, 35), (14, 15, 35, 32), (29, 33, 16, 10), (37, 38, 23, 22), (7, 5, 13, 14), (14, 13, 12, 15), (21, 3, 26, 39), (20, 21, 39, 36), (31, 25, 8, 11), (1, 3, 21, 18), (18, 21, 20, 19), (39, 26, 27, 38), (35, 30, 31, 34), (29, 27, 26, 28), (30, 24, 25, 31), (28, 32, 33, 29), (32, 35, 34, 33), (24, 36, 37, 25), (36, 39, 38, 37), (6, 2, 24, 30)])
me_windowframe_001.materials.append(mat_material)
me_windowframe_001.use_remesh_preserve_volume = False
me_windowframe_001.use_remesh_preserve_attributes = False
me_windowframe_001.use_mirror_vertex_groups = False
me_windowframe_001.update()
me_windowframe = bpy.data.meshes.new('Windowframe')
me_windowframe.from_pydata([(22.1, -5.101, 0.0), (22.1, -7.101, 0.0), (21.9, -5.101, 0.0), (21.9, -7.101, 0.0), (22.1, -5.101, 4.0), (22.1, -7.101, 4.0), (21.9, -5.101, 4.0), (21.9, -7.101, 4.0), (22.12, -5.192, 0.3825), (22.12, -7.009, 0.3825), (22.12, -7.009, 3.618), (22.12, -5.192, 3.618), (22.1, -5.434, 4.0), (22.1, -6.767, 4.0), (21.9, -6.767, 4.0), (21.9, -5.434, 4.0), (22.12, -6.706, 3.818), (22.12, -5.495, 3.818), (22.1, -6.767, 0.0), (22.1, -5.434, 0.0), (21.9, -5.434, 0.0), (21.9, -6.767, 0.0), (22.12, -5.495, 0.1825), (22.12, -6.706, 0.1825), (21.91, -5.16, 0.3648), (21.95, -5.192, 0.3825), (21.91, -7.041, 0.3645), (21.95, -7.009, 0.3825), (21.91, -7.041, 3.636), (21.95, -7.009, 3.618), (21.91, -5.161, 3.635), (21.95, -5.192, 3.618), (21.91, -6.717, 3.849), (21.95, -6.706, 3.818), (21.95, -5.495, 3.818), (21.91, -5.484, 3.849), (21.91, -5.484, 0.1506), (21.95, -5.495, 0.1825), (21.95, -6.706, 0.1825), (21.91, -6.717, 0.1506)], [], [(1, 5, 7, 3), (38, 27, 9, 23), (2, 6, 4, 0), (19, 20, 2, 0), (15, 12, 4, 6), (3, 7, 28, 26), (34, 31, 11, 17), (27, 29, 10, 9), (2, 20, 36, 24), (7, 14, 32, 28), (25, 37, 22, 8), (33, 34, 17, 16), (15, 6, 30, 35), (14, 15, 35, 32), (29, 33, 16, 10), (37, 38, 23, 22), (7, 5, 13, 14), (14, 13, 12, 15), (21, 3, 26, 39), (20, 21, 39, 36), (31, 25, 8, 11), (1, 3, 21, 18), (18, 21, 20, 19), (39, 26, 27, 38), (35, 30, 31, 34), (29, 27, 26, 28), (30, 24, 25, 31), (28, 32, 33, 29), (32, 35, 34, 33), (24, 36, 37, 25), (36, 39, 38, 37), (6, 2, 24, 30)])
me_windowframe.materials.append(mat_material)
me_windowframe.use_remesh_preserve_volume = False
me_windowframe.use_remesh_preserve_attributes = False
me_windowframe.use_mirror_vertex_groups = False
me_windowframe.update()
me_cube_002 = bpy.data.meshes.new('Cube.002')
me_cube_002.from_pydata([(-1.025, -0.1653, -0.6246), (-0.9653, -0.1653, -0.6), (-0.9653, -0.2, -0.5653), (-1.035, -0.2, -0.5856), (-1.035, -0.2, -0.08475), (-0.9653, -0.2, -0.08475), (-0.9653, -0.1653, -0.05), (-1.035, -0.1653, -0.05), (-1.025, 0.1653, -0.6246), (-1.035, 0.2, -0.5856), (-0.9653, 0.2, -0.5653), (-0.9653, 0.1653, -0.6), (-1.035, 0.1653, -0.05), (-0.9653, 0.1653, -0.05), (-0.9653, 0.2, -0.08475), (-1.035, 0.2, -0.08475), (1.225, -0.1653, -0.5754), (1.235, -0.2, -0.5161), (1.165, -0.2, -0.5653), (1.165, -0.1653, -0.6), (1.225, -0.1653, -0.02543), (1.165, -0.1653, -0.05), (1.165, -0.2, -0.08475), (1.235, -0.2, -0.06439), (1.165, 0.1653, -0.6), (1.165, 0.2, -0.5653), (1.235, 0.2, -0.5161), (1.225, 0.1653, -0.5754), (1.165, 0.1653, -0.05), (1.225, 0.1653, -0.02543), (1.235, 0.2, -0.06439), (1.165, 0.2, -0.08475), (1.675, -0.1653, -0.1246), (1.7, -0.1653, -0.06525), (1.665, -0.2, -0.08561), (1.675, -0.1653, 0.4254), (1.665, -0.2, 0.3661), (1.7, -0.1653, 0.4153), (1.665, 0.2, -0.08561), (1.7, 0.1653, -0.06525), (1.675, 0.1653, -0.1246), (1.665, 0.2, 0.3661), (1.675, 0.1653, 0.4254), (1.7, 0.1653, 0.4153), (-2.875, -0.1653, -2.475), (-2.865, -0.2, -2.416), (-2.9, -0.1653, -2.465), (-2.865, -0.2, -0.08475), (-2.865, -0.1653, -0.05), (-2.9, -0.1653, -0.08475), (-2.875, 0.1653, -2.475), (-2.9, 0.1653, -2.465), (-2.865, 0.2, -2.416), (-2.865, 0.1653, -0.05), (-2.865, 0.2, -0.08475), (-2.9, 0.1653, -0.08475)], [], [(28, 13, 6, 21), (15, 9, 52, 54), (29, 20, 35, 42), (8, 0, 44, 50), (3, 4, 47, 45), (10, 14, 31, 25), (46, 49, 55, 51), (23, 17, 34, 36), (26, 30, 41, 38), (39, 43, 37, 33), (7, 12, 53, 48), (16, 27, 40, 32), (18, 22, 5, 2), (0, 1, 2, 3), (4, 5, 6, 7), (8, 9, 10, 11), (12, 13, 14, 15), (16, 17, 18, 19), (20, 21, 22, 23), (24, 25, 26, 27), (28, 29, 30, 31), (32, 33, 34), (35, 36, 37), (38, 39, 40), (41, 42, 43), (44, 45, 46), (47, 48, 49), (50, 51, 52), (53, 54, 55), (11, 1, 0, 8), (2, 5, 4, 3), (6, 13, 12, 7), (14, 10, 9, 15), (24, 11, 10, 25), (13, 28, 31, 14), (30, 26, 25, 31), (19, 24, 27, 16), (28, 21, 20, 29), (22, 18, 17, 23), (1, 19, 18, 2), (21, 6, 5, 22), (43, 39, 38, 41), (32, 40, 39, 33), (42, 35, 37, 43), (36, 34, 33, 37), (16, 32, 34, 17), (35, 20, 23, 36), (26, 38, 40, 27), (41, 30, 29, 42), (50, 44, 46, 51), (45, 47, 49, 46), (48, 53, 55, 49), (54, 52, 51, 55), (15, 54, 53, 12), (47, 4, 7, 48), (3, 45, 44, 0), (52, 9, 8, 50), (11, 24, 19, 1)])
me_cube_002.materials.append(mat_mediummetal)
me_cube_002.use_remesh_preserve_volume = False
me_cube_002.use_remesh_preserve_attributes = False
me_cube_002.use_mirror_vertex_groups = False
me_cube_002.update()
me_cube_004 = bpy.data.meshes.new('Cube.004')
me_cube_004.from_pydata([(0.9791, -1.132, 3.328), (0.9791, 0.868, 1.028), (0.9791, 0.868, 3.328), (3.779, -1.132, 3.328), (3.779, 0.868, 1.028), (3.379, 0.868, 1.028), (3.379, 0.868, 3.328), (1.379, 0.868, 1.028), (1.379, 0.868, 3.328), (3.779, 0.968, 1.028), (3.779, -1.132, 1.028), (0.9791, -1.132, 1.028), (0.9791, 0.968, 1.028), (3.779, 0.968, 3.328), (0.9791, 0.968, 3.328), (3.779, 0.868, 3.328), (3.779, -1.132, 4.028), (0.9791, -1.132, 4.028), (0.9791, 0.868, 4.028), (3.779, 0.868, 4.028), (1.329, -1.532, 3.328), (2.379, -1.532, 3.328), (3.429, -1.532, 3.328), (3.429, 0.968, 1.028), (2.379, 0.968, 1.028), (1.329, 0.968, 1.028), (3.429, -1.532, 1.028), (2.379, -1.532, 1.028), (1.329, -1.532, 1.028), (3.079, 0.968, 3.328), (2.379, 0.968, 3.328), (1.679, 0.968, 3.328), (3.429, -1.532, 4.028), (2.379, -1.532, 4.028), (1.329, -1.532, 4.028), (1.329, 0.868, 4.028), (2.379, 0.868, 4.028), (3.429, 0.868, 4.028), (1.679, 0.868, 3.328), (2.379, 0.868, 3.328), (3.079, 0.868, 3.328)], [], [(1, 2, 0, 11), (26, 22, 3, 10), (10, 3, 15, 4), (4, 15, 6, 5), (2, 1, 7, 8), (15, 3, 16, 19), (20, 0, 17, 34), (0, 2, 18, 17), (25, 12, 11, 28), (38, 2, 14, 31), (34, 17, 18, 35), (40, 15, 19, 37), (2, 38, 35, 18), (38, 39, 36, 35), (39, 40, 37, 36), (16, 32, 37, 19), (32, 33, 36, 37), (33, 34, 35, 36), (15, 40, 29, 13), (40, 39, 30, 29), (39, 38, 31, 30), (9, 23, 26, 10), (23, 24, 27, 26), (24, 25, 28, 27), (3, 22, 32, 16), (22, 21, 33, 32), (21, 20, 34, 33), (11, 0, 20, 28), (28, 20, 21, 27), (27, 21, 22, 26)])
me_cube_004.materials.append(mat_material)
me_cube_004.use_remesh_preserve_volume = False
me_cube_004.use_remesh_preserve_attributes = False
me_cube_004.use_mirror_vertex_groups = False
me_cube_004.update()
me_cube_003 = bpy.data.meshes.new('Cube.003')
me_cube_003.from_pydata([(10.0, -2.001, 0.0), (-14.0, -2.001, 0.0), (-1.999, -2.001, 0.0), (5.001, -2.001, 0.0), (-1.999, -3.001, 0.0), (5.001, -3.001, 0.0), (-7.499, -2.001, 0.0), (-4.499, -2.001, 0.0), (-7.499, -2.401, 0.0), (-4.499, -2.401, 0.0), (-12.5, -2.001, 0.0), (-9.499, -2.001, 0.0), (-12.5, -3.001, 0.0), (-9.499, -3.001, 0.0), (-1.999, -3.101, 0.0), (5.001, -3.101, 0.0), (10.0, 1.999, 4.0), (10.0, -2.001, 4.0), (-14.0, -2.001, 4.0), (-14.0, 1.999, 4.0), (-1.999, -2.001, 4.0), (5.001, -2.001, 4.0), (-1.999, -3.001, 4.0), (5.001, -3.001, 4.0), (-7.499, -2.001, 4.0), (-4.499, -2.001, 4.0), (-7.499, -2.401, 4.0), (-4.499, -2.401, 4.0), (-12.5, -2.001, 4.0), (-9.499, -2.001, 4.0), (-12.5, -3.001, 4.0), (-9.499, -3.001, 4.0), (-1.999, -3.101, 4.0), (5.001, -3.101, 4.0), (10.0, 2.399, 4.6), (-14.0, 2.399, 4.6), (10.0, 1.999, -0.1), (10.0, 1.899, 0.0), (-14.0, 1.899, 0.0), (-14.0, 1.999, -0.1), (10.0, -2.001, 5.0), (10.0, 1.999, 5.0), (5.001, -2.001, 5.0), (5.001, -3.001, 5.0), (4.201, -3.001, 5.0), (5.001, -2.001, 0.0), (10.0, 1.999, -0.6), (10.0, -2.001, 0.0), (5.001, -3.001, 0.0), (4.201, -3.001, 0.0), (4.201, -3.201, 5.0), (4.201, -3.201, 0.0), (2.201, -3.201, 5.0), (2.201, -3.201, 0.0), (2.201, -3.001, 5.0), (2.201, -3.001, 0.0), (0.8013, -3.001, 5.0), (0.8013, -3.001, 0.0), (0.8013, -3.201, 5.0), (0.8013, -3.201, 0.0), (-1.199, -3.201, 5.0), (-1.199, -3.201, 0.0), (-1.199, -3.001, 5.0), (-1.199, -3.001, 0.0), (-1.999, -3.001, 5.0), (-1.999, -3.001, 0.0), (-1.999, -2.001, 5.0), (-1.999, -2.001, 0.0), (-1.199, -3.001, 2.3), (0.8013, -3.001, 2.3), (2.201, -3.001, 2.3), (-4.499, -2.001, 5.0), (-4.499, -2.001, 0.0), (-4.499, -2.401, 5.0), (-4.499, -2.401, 0.0), (-7.499, -2.401, 5.0), (-7.499, -2.401, 0.0), (-7.499, -2.001, 5.0), (-7.499, -2.001, 0.0), (-9.499, -2.001, 5.0), (-9.499, -2.001, 0.0), (-9.499, -3.001, 5.0), (-9.499, -3.001, 0.0), (-12.5, -3.001, 5.0), (-12.5, -3.001, 0.0), (-12.5, -2.001, 5.0), (-12.5, -2.001, 0.0), (-14.0, -2.001, 5.0), (-14.0, -2.001, 0.0), (-14.0, 1.999, 5.0), (-14.0, 1.999, -0.6), (10.0, -0.0006141, 5.0), (10.0, 1.999, 0.0), (10.0, -0.0006141, -0.3), (10.0, -0.0006141, 0.0), (5.001, -2.001, 2.3), (10.0, 1.999, 2.3), (5.001, -3.001, 2.3), (4.201, -3.001, 2.3), (4.201, -3.201, 2.3), (10.0, -0.0006141, 2.3), (10.0, -2.001, 2.3), (10.0, 1.299, 0.0), (10.0, -1.301, 0.0), (10.0, 1.299, 2.0), (10.0, -1.301, 1.3), (10.0, 0.5994, 2.3), (10.0, -0.7006, 2.3), (-10.2, -3.001, 0.0), (-10.2, -3.001, 2.3), (-11.8, -3.001, 0.0), (-11.8, -3.001, 2.3)], [], [(2, 4, 5, 3), (6, 8, 9, 7), (10, 12, 13, 11), (5, 4, 14, 15), (16, 17, 18, 19), (20, 21, 23, 22), (24, 25, 27, 26), (28, 29, 31, 30), (23, 22, 32, 33), (19, 35, 34, 16), (36, 39, 38, 37), (37, 38, 1, 0), (97, 48, 49, 98), (95, 45, 48, 97), (101, 47, 45, 95), (94, 93, 47, 103), (98, 49, 51, 99), (54, 55, 57, 56), (52, 53, 55, 54), (56, 57, 59, 58), (60, 61, 63, 62), (62, 63, 65, 64), (64, 65, 67, 66), (62, 56, 69, 68), (54, 44, 98, 70), (66, 67, 72, 71), (71, 72, 74, 73), (73, 74, 76, 75), (75, 76, 78, 77), (77, 78, 80, 79), (79, 80, 82, 81), (84, 83, 111, 110), (83, 84, 86, 85), (85, 86, 88, 87), (89, 87, 88, 90), (105, 103, 47, 101), (92, 46, 93, 94, 102), (41, 96, 104, 106, 100, 91), (91, 100, 107, 105, 101, 40), (44, 98, 99, 50), (40, 101, 95, 42), (42, 95, 97, 43), (43, 97, 98, 44), (96, 92, 102, 104), (81, 82, 108, 109), (83, 81, 109, 111)])
me_cube_003.materials.append(mat_material)
me_cube_003.use_remesh_preserve_volume = False
me_cube_003.use_remesh_preserve_attributes = False
me_cube_003.use_mirror_vertex_groups = False
me_cube_003.update()
me_exterior = bpy.data.meshes.new('exterior')
me_exterior.from_pydata([(11.0, 8.999, -5.0), (11.0, 3.999, -5.0), (10.6, 8.999, 5.0), (10.0, 2.999, -5.0), (10.0, 1.999, -5.0), (10.0, 2.999, 5.0), (10.0, 1.999, 5.0), (10.6, 3.999, 5.0), (10.6, 8.999, -0.6), (10.0, 1.999, -0.6), (10.0, 2.999, -0.6), (10.6, 3.999, -0.6), (11.0, 8.999, 10.0), (10.0, 2.999, 10.0), (10.0, 1.999, 10.0), (11.0, 3.999, 10.0), (11.0, 8.999, -10.0), (11.0, 3.999, -10.0), (10.0, 2.999, -10.0), (10.0, 1.999, -10.0), (11.0, 8.999, 21.26), (10.0, 2.999, 21.26), (10.0, 1.999, 21.26), (11.0, 3.999, 21.26), (10.0, 1.999, 0.0), (10.0, 1.999, 2.3), (13.8, 11.8, -5.0), (13.8, 12.2, 5.0), (13.8, 12.2, -1.0), (13.8, 11.8, 10.0), (13.8, 11.8, -10.0), (13.8, 11.8, 21.26), (-15.0, 8.999, -5.0), (-15.0, 3.999, -5.0), (-15.0, 8.999, 5.0), (-14.0, 2.999, -5.0), (-14.0, 1.999, -5.0), (-14.0, 2.999, 5.0), (-14.0, 1.999, 5.0), (-15.0, 3.999, 5.0), (-15.0, 8.999, -0.6), (-14.0, 1.999, -0.6), (-14.0, 2.999, -0.6), (-15.0, 3.999, -0.6), (-15.0, 8.999, 10.0), (-14.0, 2.999, 10.0), (-14.0, 1.999, 10.0), (-15.0, 3.999, 10.0), (-15.0, 8.999, -10.0), (-15.0, 3.999, -10.0), (-14.0, 2.999, -10.0), (-14.0, 1.999, -10.0), (-15.0, 8.999, 21.26), (-14.0, 2.999, 21.26), (-14.0, 1.999, 21.26), (-15.0, 3.999, 21.26), (10.0, 1.999, -5.0), (-14.0, 1.999, -5.0), (10.0, 1.999, 10.0), (-14.0, 1.999, 10.0), (10.0, 2.399, 4.6), (-14.0, 2.399, 4.6), (10.0, 1.999, -10.0), (-14.0, 1.999, -10.0), (10.0, 1.999, 21.26), (-14.0, 1.999, 21.26), (10.0, 1.999, -0.1), (-14.0, 1.999, -0.1)], [], [(8, 11, 7, 2), (10, 9, 24, 25, 6, 5), (10, 5, 7, 11), (3, 10, 11, 1), (3, 4, 9, 10), (0, 1, 11, 8), (5, 6, 14, 13), (2, 7, 15, 12), (7, 5, 13, 15), (3, 1, 17, 18), (4, 3, 18, 19), (1, 0, 16, 17), (12, 15, 23, 20), (13, 14, 22, 21), (15, 13, 21, 23), (8, 2, 27, 28), (12, 20, 31, 29), (2, 12, 29, 27), (0, 8, 28, 26), (16, 0, 26, 30), (40, 34, 39, 43), (42, 37, 38, 41), (42, 43, 39, 37), (35, 33, 43, 42), (35, 42, 41, 36), (32, 40, 43, 33), (37, 39, 47, 45), (39, 34, 44, 47), (38, 37, 45, 46), (35, 36, 51, 50), (32, 33, 49, 48), (33, 35, 50, 49), (47, 44, 52, 55), (46, 45, 53, 54), (45, 47, 55, 53), (67, 66, 56, 57), (61, 59, 58, 60), (57, 56, 62, 63), (58, 59, 65, 64)])
me_exterior.materials.append(mat_material)
me_exterior.use_remesh_preserve_volume = False
me_exterior.use_remesh_preserve_attributes = False
me_exterior.use_mirror_vertex_groups = False
me_exterior.update()
me_cube_005 = bpy.data.meshes.new('Cube.005')
me_cube_005.from_pydata([(9.921, 0.2499, 0.8572), (10.78, 0.2499, 0.8572), (11.64, 0.2499, 0.8572), (12.49, 0.2499, 0.8572), (13.35, 0.2499, 0.8572), (14.21, 0.2499, 0.8572), (15.07, 0.2499, 0.8572), (15.92, 0.2499, 0.8572), (-0.3665, 0.1416, 0.8572), (-0.3665, 0.1307, 0.8681), (20.21, 0.2499, 0.8572), (-0.3665, 0.1307, 0.8964), (-0.3665, 0.1416, 0.9072), (21.07, 0.2499, 0.8572), (-0.3665, 0.2499, 0.8572), (21.92, 0.2499, 0.8572), (-0.3665, 0.2607, 0.8681), (-0.3665, 0.2499, 0.9072), (-0.3665, 0.2607, 0.8964), (22.78, 0.2499, 0.8572), (23.64, 0.1416, 0.8572), (16.78, 0.2499, 0.8572), (23.64, 0.1307, 0.8681), (23.64, 0.1416, 0.9072), (23.64, 0.1307, 0.8964), (17.64, 0.2499, 0.8572), (23.64, 0.2499, 0.8572), (23.64, 0.2607, 0.8681), (18.49, 0.2499, 0.8572), (23.64, 0.2499, 0.9072), (19.35, 0.2499, 0.8572), (23.64, 0.2607, 0.8964), (9.064, 0.2499, 0.8572), (8.207, 0.2499, 0.8572), (7.349, 0.2499, 0.8572), (6.492, 0.2499, 0.8572), (5.635, 0.2499, 0.8572), (4.777, 0.2499, 0.8572), (3.92, 0.2499, 0.8572), (3.063, 0.2499, 0.8572), (2.205, 0.2499, 0.8572), (1.348, 0.2499, 0.8572), (0.4908, 0.2499, 0.8572), (0.4908, 0.2607, 0.8681), (1.348, 0.2607, 0.8681), (2.205, 0.2607, 0.8681), (3.063, 0.2607, 0.8681), (3.92, 0.2607, 0.8681), (4.777, 0.2607, 0.8681), (5.635, 0.2607, 0.8681), (6.492, 0.2607, 0.8681), (7.349, 0.2607, 0.8681), (8.207, 0.2607, 0.8681), (9.064, 0.2607, 0.8681), (9.921, 0.2607, 0.8681), (10.78, 0.2607, 0.8681), (11.64, 0.2607, 0.8681), (12.49, 0.2607, 0.8681), (13.35, 0.2607, 0.8681), (14.21, 0.2607, 0.8681), (15.07, 0.2607, 0.8681), (15.92, 0.2607, 0.8681), (16.78, 0.2607, 0.8681), (17.64, 0.2607, 0.8681), (18.49, 0.2607, 0.8681), (19.35, 0.2607, 0.8681), (20.21, 0.2607, 0.8681), (21.07, 0.2607, 0.8681), (21.92, 0.2607, 0.8681), (22.78, 0.2607, 0.8681), (0.4908, 0.2499, 0.9072), (1.348, 0.2499, 0.9072), (2.205, 0.2499, 0.9072), (3.063, 0.2499, 0.9072), (3.92, 0.2499, 0.9072), (4.777, 0.2499, 0.9072), (5.635, 0.2499, 0.9072), (6.492, 0.2499, 0.9072), (7.349, 0.2499, 0.9072), (8.207, 0.2499, 0.9072), (9.064, 0.2499, 0.9072), (9.921, 0.2499, 0.9072), (10.78, 0.2499, 0.9072), (11.64, 0.2499, 0.9072), (12.49, 0.2499, 0.9072), (13.35, 0.2499, 0.9072), (14.21, 0.2499, 0.9072), (15.07, 0.2499, 0.9072), (15.92, 0.2499, 0.9072), (16.78, 0.2499, 0.9072), (17.64, 0.2499, 0.9072), (18.49, 0.2499, 0.9072), (19.35, 0.2499, 0.9072), (20.21, 0.2499, 0.9072), (21.07, 0.2499, 0.9072), (21.92, 0.2499, 0.9072), (22.78, 0.2499, 0.9072), (22.78, 0.2607, 0.8964), (21.92, 0.2607, 0.8964), (21.07, 0.2607, 0.8964), (20.21, 0.2607, 0.8964), (19.35, 0.2607, 0.8964), (18.49, 0.2607, 0.8964), (17.64, 0.2607, 0.8964), (16.78, 0.2607, 0.8964), (15.92, 0.2607, 0.8964), (15.07, 0.2607, 0.8964), (14.21, 0.2607, 0.8964), (13.35, 0.2607, 0.8964), (12.49, 0.2607, 0.8964), (11.64, 0.2607, 0.8964), (10.78, 0.2607, 0.8964), (9.921, 0.2607, 0.8964), (9.064, 0.2607, 0.8964), (8.207, 0.2607, 0.8964), (7.349, 0.2607, 0.8964), (6.492, 0.2607, 0.8964), (5.635, 0.2607, 0.8964), (4.777, 0.2607, 0.8964), (3.92, 0.2607, 0.8964), (3.063, 0.2607, 0.8964), (2.205, 0.2607, 0.8964), (1.348, 0.2607, 0.8964), (0.4908, 0.2607, 0.8964), (0.4908, 0.1416, 0.8572), (1.348, 0.1416, 0.8572), (2.205, 0.1416, 0.8572), (3.063, 0.1416, 0.8572), (3.92, 0.1416, 0.8572), (4.777, 0.1416, 0.8572), (5.635, 0.1416, 0.8572), (6.492, 0.1416, 0.8572), (7.349, 0.1416, 0.8572), (8.207, 0.1416, 0.8572), (9.064, 0.1416, 0.8572), (9.921, 0.1416, 0.8572), (10.78, 0.1416, 0.8572), (11.64, 0.1416, 0.8572), (12.49, 0.1416, 0.8572), (13.35, 0.1416, 0.8572), (14.21, 0.1416, 0.8572), (15.07, 0.1416, 0.8572), (15.92, 0.1416, 0.8572), (16.78, 0.1416, 0.8572), (17.64, 0.1416, 0.8572), (18.49, 0.1416, 0.8572), (19.35, 0.1416, 0.8572), (20.21, 0.1416, 0.8572), (21.07, 0.1416, 0.8572), (21.92, 0.1416, 0.8572), (22.78, 0.1416, 0.8572), (22.78, 0.1307, 0.8681), (21.92, 0.1307, 0.8681), (21.07, 0.1307, 0.8681), (20.21, 0.1307, 0.8681), (19.35, 0.1307, 0.8681), (18.49, 0.1307, 0.8681), (17.64, 0.1307, 0.8681), (16.78, 0.1307, 0.8681), (15.92, 0.1307, 0.8681), (15.07, 0.1307, 0.8681), (14.21, 0.1307, 0.8681), (13.35, 0.1307, 0.8681), (12.49, 0.1307, 0.8681), (11.64, 0.1307, 0.8681), (10.78, 0.1307, 0.8681), (9.921, 0.1307, 0.8681), (9.064, 0.1307, 0.8681), (8.207, 0.1307, 0.8681), (7.349, 0.1307, 0.8681), (6.492, 0.1307, 0.8681), (5.635, 0.1307, 0.8681), (4.777, 0.1307, 0.8681), (3.92, 0.1307, 0.8681), (3.063, 0.1307, 0.8681), (2.205, 0.1307, 0.8681), (1.348, 0.1307, 0.8681), (0.4908, 0.1307, 0.8681), (22.78, 0.1416, 0.9072), (21.92, 0.1416, 0.9072), (21.07, 0.1416, 0.9072), (20.21, 0.1416, 0.9072), (19.35, 0.1416, 0.9072), (18.49, 0.1416, 0.9072), (17.64, 0.1416, 0.9072), (16.78, 0.1416, 0.9072), (15.92, 0.1416, 0.9072), (15.07, 0.1416, 0.9072), (14.21, 0.1416, 0.9072), (13.35, 0.1416, 0.9072), (12.49, 0.1416, 0.9072), (11.64, 0.1416, 0.9072), (10.78, 0.1416, 0.9072), (9.921, 0.1416, 0.9072), (9.064, 0.1416, 0.9072), (8.207, 0.1416, 0.9072), (7.349, 0.1416, 0.9072), (6.492, 0.1416, 0.9072), (5.635, 0.1416, 0.9072), (4.777, 0.1416, 0.9072), (3.92, 0.1416, 0.9072), (3.063, 0.1416, 0.9072), (2.205, 0.1416, 0.9072), (1.348, 0.1416, 0.9072), (0.4908, 0.1416, 0.9072), (0.4908, 0.1307, 0.8964), (1.348, 0.1307, 0.8964), (2.205, 0.1307, 0.8964), (3.063, 0.1307, 0.8964), (3.92, 0.1307, 0.8964), (4.777, 0.1307, 0.8964), (5.635, 0.1307, 0.8964), (6.492, 0.1307, 0.8964), (7.349, 0.1307, 0.8964), (8.207, 0.1307, 0.8964), (9.064, 0.1307, 0.8964), (9.921, 0.1307, 0.8964), (10.78, 0.1307, 0.8964), (11.64, 0.1307, 0.8964), (12.49, 0.1307, 0.8964), (13.35, 0.1307, 0.8964), (14.21, 0.1307, 0.8964), (15.07, 0.1307, 0.8964), (15.92, 0.1307, 0.8964), (16.78, 0.1307, 0.8964), (17.64, 0.1307, 0.8964), (18.49, 0.1307, 0.8964), (19.35, 0.1307, 0.8964), (20.21, 0.1307, 0.8964), (21.07, 0.1307, 0.8964), (21.92, 0.1307, 0.8964), (22.78, 0.1307, 0.8964), (-0.01784, -0.04336, -0.1648), (-0.02864, -0.0358, -0.1637), (-0.01784, 0.3502, 0.3648), (-0.01784, 0.3514, 0.3742), (-0.02864, 0.3571, 0.3746), (-0.02864, 0.3561, 0.3637), (-0.02864, 0.01167, -0.1637), (-0.01784, 0.01764, -0.1648), (-0.02864, 0.4064, 0.3746), (-0.01784, 0.4124, 0.3742), (-0.01784, 0.4112, 0.3648), (-0.02864, 0.4036, 0.3637), (0.02864, -0.0358, -0.1637), (0.01784, -0.04336, -0.1648), (0.02864, 0.3571, 0.3746), (0.01784, 0.3514, 0.3742), (0.01784, 0.3502, 0.3648), (0.02864, 0.3561, 0.3637), (0.01784, 0.01764, -0.1648), (0.02864, 0.01167, -0.1637), (0.01784, 0.4124, 0.3742), (0.02864, 0.4064, 0.3746), (0.02864, 0.4036, 0.3637), (0.01784, 0.4112, 0.3648), (-0.02864, 0.1614, 0.8637), (-0.01784, 0.1554, 0.8641), (-0.02864, 0.2107, 0.8637), (-0.01784, 0.2164, 0.8641), (0.02864, 0.1614, 0.8637), (0.01784, 0.1554, 0.8641), (0.01784, 0.2164, 0.8641), (0.02864, 0.2107, 0.8637), (0.9822, -0.04336, -0.1648), (0.9714, -0.0358, -0.1637), (0.9822, 0.3502, 0.3648), (0.9822, 0.3514, 0.3742), (0.9714, 0.3571, 0.3746), (0.9714, 0.3561, 0.3637), (0.9714, 0.01167, -0.1637), (0.9822, 0.01764, -0.1648), (0.9714, 0.4064, 0.3746), (0.9822, 0.4124, 0.3742), (0.9822, 0.4112, 0.3648), (0.9714, 0.4036, 0.3637), (1.029, -0.0358, -0.1637), (1.018, -0.04336, -0.1648), (1.029, 0.3571, 0.3746), (1.018, 0.3514, 0.3742), (1.018, 0.3502, 0.3648), (1.029, 0.3561, 0.3637), (1.018, 0.01764, -0.1648), (1.029, 0.01167, -0.1637), (1.018, 0.4124, 0.3742), (1.029, 0.4064, 0.3746), (1.029, 0.4036, 0.3637), (1.018, 0.4112, 0.3648), (0.9714, 0.1614, 0.8637), (0.9822, 0.1554, 0.8641), (0.9714, 0.2107, 0.8637), (0.9822, 0.2164, 0.8641), (1.029, 0.1614, 0.8637), (1.018, 0.1554, 0.8641), (1.018, 0.2164, 0.8641), (1.029, 0.2107, 0.8637), (1.982, -0.04336, -0.1648), (1.971, -0.0358, -0.1637), (1.982, 0.3502, 0.3648), (1.982, 0.3514, 0.3742), (1.971, 0.3571, 0.3746), (1.971, 0.3561, 0.3637), (1.971, 0.01167, -0.1637), (1.982, 0.01764, -0.1648), (1.971, 0.4064, 0.3746), (1.982, 0.4124, 0.3742), (1.982, 0.4112, 0.3648), (1.971, 0.4036, 0.3637), (2.029, -0.0358, -0.1637), (2.018, -0.04336, -0.1648), (2.029, 0.3571, 0.3746), (2.018, 0.3514, 0.3742), (2.018, 0.3502, 0.3648), (2.029, 0.3561, 0.3637), (2.018, 0.01764, -0.1648), (2.029, 0.01167, -0.1637), (2.018, 0.4124, 0.3742), (2.029, 0.4064, 0.3746), (2.029, 0.4036, 0.3637), (2.018, 0.4112, 0.3648), (1.971, 0.1614, 0.8637), (1.982, 0.1554, 0.8641), (1.971, 0.2107, 0.8637), (1.982, 0.2164, 0.8641), (2.029, 0.1614, 0.8637), (2.018, 0.1554, 0.8641), (2.018, 0.2164, 0.8641), (2.029, 0.2107, 0.8637), (2.982, -0.04336, -0.1648), (2.971, -0.0358, -0.1637), (2.982, 0.3502, 0.3648), (2.982, 0.3514, 0.3742), (2.971, 0.3571, 0.3746), (2.971, 0.3561, 0.3637), (2.971, 0.01167, -0.1637), (2.982, 0.01764, -0.1648), (2.971, 0.4064, 0.3746), (2.982, 0.4124, 0.3742), (2.982, 0.4112, 0.3648), (2.971, 0.4036, 0.3637), (3.029, -0.0358, -0.1637), (3.018, -0.04336, -0.1648), (3.029, 0.3571, 0.3746), (3.018, 0.3514, 0.3742), (3.018, 0.3502, 0.3648), (3.029, 0.3561, 0.3637), (3.018, 0.01764, -0.1648), (3.029, 0.01167, -0.1637), (3.018, 0.4124, 0.3742), (3.029, 0.4064, 0.3746), (3.029, 0.4036, 0.3637), (3.018, 0.4112, 0.3648), (2.971, 0.1614, 0.8637), (2.982, 0.1554, 0.8641), (2.971, 0.2107, 0.8637), (2.982, 0.2164, 0.8641), (3.029, 0.1614, 0.8637), (3.018, 0.1554, 0.8641), (3.018, 0.2164, 0.8641), (3.029, 0.2107, 0.8637), (3.982, -0.04336, -0.1648), (3.971, -0.0358, -0.1637), (3.982, 0.3502, 0.3648), (3.982, 0.3514, 0.3742), (3.971, 0.3571, 0.3746), (3.971, 0.3561, 0.3637), (3.971, 0.01167, -0.1637), (3.982, 0.01764, -0.1648), (3.971, 0.4064, 0.3746), (3.982, 0.4124, 0.3742), (3.982, 0.4112, 0.3648), (3.971, 0.4036, 0.3637), (4.029, -0.0358, -0.1637), (4.018, -0.04336, -0.1648), (4.029, 0.3571, 0.3746), (4.018, 0.3514, 0.3742), (4.018, 0.3502, 0.3648), (4.029, 0.3561, 0.3637), (4.018, 0.01764, -0.1648), (4.029, 0.01167, -0.1637), (4.018, 0.4124, 0.3742), (4.029, 0.4064, 0.3746), (4.029, 0.4036, 0.3637), (4.018, 0.4112, 0.3648), (3.971, 0.1614, 0.8637), (3.982, 0.1554, 0.8641), (3.971, 0.2107, 0.8637), (3.982, 0.2164, 0.8641), (4.029, 0.1614, 0.8637), (4.018, 0.1554, 0.8641), (4.018, 0.2164, 0.8641), (4.029, 0.2107, 0.8637), (4.982, -0.04336, -0.1648), (4.971, -0.0358, -0.1637), (4.982, 0.3502, 0.3648), (4.982, 0.3514, 0.3742), (4.971, 0.3571, 0.3746), (4.971, 0.3561, 0.3637), (4.971, 0.01167, -0.1637), (4.982, 0.01764, -0.1648), (4.971, 0.4064, 0.3746), (4.982, 0.4124, 0.3742), (4.982, 0.4112, 0.3648), (4.971, 0.4036, 0.3637), (5.029, -0.0358, -0.1637), (5.018, -0.04336, -0.1648), (5.029, 0.3571, 0.3746), (5.018, 0.3514, 0.3742), (5.018, 0.3502, 0.3648), (5.029, 0.3561, 0.3637), (5.018, 0.01764, -0.1648), (5.029, 0.01167, -0.1637), (5.018, 0.4124, 0.3742), (5.029, 0.4064, 0.3746), (5.029, 0.4036, 0.3637), (5.018, 0.4112, 0.3648), (4.971, 0.1614, 0.8637), (4.982, 0.1554, 0.8641), (4.971, 0.2107, 0.8637), (4.982, 0.2164, 0.8641), (5.029, 0.1614, 0.8637), (5.018, 0.1554, 0.8641), (5.018, 0.2164, 0.8641), (5.029, 0.2107, 0.8637), (5.982, -0.04336, -0.1648), (5.971, -0.0358, -0.1637), (5.982, 0.3502, 0.3648), (5.982, 0.3514, 0.3742), (5.971, 0.3571, 0.3746), (5.971, 0.3561, 0.3637), (5.971, 0.01167, -0.1637), (5.982, 0.01764, -0.1648), (5.971, 0.4064, 0.3746), (5.982, 0.4124, 0.3742), (5.982, 0.4112, 0.3648), (5.971, 0.4036, 0.3637), (6.029, -0.0358, -0.1637), (6.018, -0.04336, -0.1648), (6.029, 0.3571, 0.3746), (6.018, 0.3514, 0.3742), (6.018, 0.3502, 0.3648), (6.029, 0.3561, 0.3637), (6.018, 0.01764, -0.1648), (6.029, 0.01167, -0.1637), (6.018, 0.4124, 0.3742), (6.029, 0.4064, 0.3746), (6.029, 0.4036, 0.3637), (6.018, 0.4112, 0.3648), (5.971, 0.1614, 0.8637), (5.982, 0.1554, 0.8641), (5.971, 0.2107, 0.8637), (5.982, 0.2164, 0.8641), (6.029, 0.1614, 0.8637), (6.018, 0.1554, 0.8641), (6.018, 0.2164, 0.8641), (6.029, 0.2107, 0.8637), (6.982, -0.04336, -0.1648), (6.971, -0.0358, -0.1637), (6.982, 0.3502, 0.3648), (6.982, 0.3514, 0.3742), (6.971, 0.3571, 0.3746), (6.971, 0.3561, 0.3637), (6.971, 0.01167, -0.1637), (6.982, 0.01764, -0.1648), (6.971, 0.4064, 0.3746), (6.982, 0.4124, 0.3742), (6.982, 0.4112, 0.3648), (6.971, 0.4036, 0.3637), (7.029, -0.0358, -0.1637), (7.018, -0.04336, -0.1648), (7.029, 0.3571, 0.3746), (7.018, 0.3514, 0.3742), (7.018, 0.3502, 0.3648), (7.029, 0.3561, 0.3637), (7.018, 0.01764, -0.1648), (7.029, 0.01167, -0.1637), (7.018, 0.4124, 0.3742), (7.029, 0.4064, 0.3746), (7.029, 0.4036, 0.3637), (7.018, 0.4112, 0.3648), (6.971, 0.1614, 0.8637), (6.982, 0.1554, 0.8641), (6.971, 0.2107, 0.8637), (6.982, 0.2164, 0.8641), (7.029, 0.1614, 0.8637), (7.018, 0.1554, 0.8641), (7.018, 0.2164, 0.8641), (7.029, 0.2107, 0.8637), (7.982, -0.04336, -0.1648), (7.971, -0.0358, -0.1637), (7.982, 0.3502, 0.3648), (7.982, 0.3514, 0.3742), (7.971, 0.3571, 0.3746), (7.971, 0.3561, 0.3637), (7.971, 0.01167, -0.1637), (7.982, 0.01764, -0.1648), (7.971, 0.4064, 0.3746), (7.982, 0.4124, 0.3742), (7.982, 0.4112, 0.3648), (7.971, 0.4036, 0.3637), (8.029, -0.0358, -0.1637), (8.018, -0.04336, -0.1648), (8.029, 0.3571, 0.3746), (8.018, 0.3514, 0.3742), (8.018, 0.3502, 0.3648), (8.029, 0.3561, 0.3637), (8.018, 0.01764, -0.1648), (8.029, 0.01167, -0.1637), (8.018, 0.4124, 0.3742), (8.029, 0.4064, 0.3746), (8.029, 0.4036, 0.3637), (8.018, 0.4112, 0.3648), (7.971, 0.1614, 0.8637), (7.982, 0.1554, 0.8641), (7.971, 0.2107, 0.8637), (7.982, 0.2164, 0.8641), (8.029, 0.1614, 0.8637), (8.018, 0.1554, 0.8641), (8.018, 0.2164, 0.8641), (8.029, 0.2107, 0.8637), (8.982, -0.04336, -0.1648), (8.971, -0.0358, -0.1637), (8.982, 0.3502, 0.3648), (8.982, 0.3514, 0.3742), (8.971, 0.3571, 0.3746), (8.971, 0.3561, 0.3637), (8.971, 0.01167, -0.1637), (8.982, 0.01764, -0.1648), (8.971, 0.4064, 0.3746), (8.982, 0.4124, 0.3742), (8.982, 0.4112, 0.3648), (8.971, 0.4036, 0.3637), (9.029, -0.0358, -0.1637), (9.018, -0.04336, -0.1648), (9.029, 0.3571, 0.3746), (9.018, 0.3514, 0.3742), (9.018, 0.3502, 0.3648), (9.029, 0.3561, 0.3637), (9.018, 0.01764, -0.1648), (9.029, 0.01167, -0.1637), (9.018, 0.4124, 0.3742), (9.029, 0.4064, 0.3746), (9.029, 0.4036, 0.3637), (9.018, 0.4112, 0.3648), (8.971, 0.1614, 0.8637), (8.982, 0.1554, 0.8641), (8.971, 0.2107, 0.8637), (8.982, 0.2164, 0.8641), (9.029, 0.1614, 0.8637), (9.018, 0.1554, 0.8641), (9.018, 0.2164, 0.8641), (9.029, 0.2107, 0.8637), (9.982, -0.04336, -0.1648), (9.971, -0.0358, -0.1637), (9.982, 0.3502, 0.3648), (9.982, 0.3514, 0.3742), (9.971, 0.3571, 0.3746), (9.971, 0.3561, 0.3637), (9.971, 0.01167, -0.1637), (9.982, 0.01764, -0.1648), (9.971, 0.4064, 0.3746), (9.982, 0.4124, 0.3742), (9.982, 0.4112, 0.3648), (9.971, 0.4036, 0.3637), (10.03, -0.0358, -0.1637), (10.02, -0.04336, -0.1648), (10.03, 0.3571, 0.3746), (10.02, 0.3514, 0.3742), (10.02, 0.3502, 0.3648), (10.03, 0.3561, 0.3637), (10.02, 0.01764, -0.1648), (10.03, 0.01167, -0.1637), (10.02, 0.4124, 0.3742), (10.03, 0.4064, 0.3746), (10.03, 0.4036, 0.3637), (10.02, 0.4112, 0.3648), (9.971, 0.1614, 0.8637), (9.982, 0.1554, 0.8641), (9.971, 0.2107, 0.8637), (9.982, 0.2164, 0.8641), (10.03, 0.1614, 0.8637), (10.02, 0.1554, 0.8641), (10.02, 0.2164, 0.8641), (10.03, 0.2107, 0.8637), (10.98, -0.04336, -0.1648), (10.97, -0.0358, -0.1637), (10.98, 0.3502, 0.3648), (10.98, 0.3514, 0.3742), (10.97, 0.3571, 0.3746), (10.97, 0.3561, 0.3637), (10.97, 0.01167, -0.1637), (10.98, 0.01764, -0.1648), (10.97, 0.4064, 0.3746), (10.98, 0.4124, 0.3742), (10.98, 0.4112, 0.3648), (10.97, 0.4036, 0.3637), (11.03, -0.0358, -0.1637), (11.02, -0.04336, -0.1648), (11.03, 0.3571, 0.3746), (11.02, 0.3514, 0.3742), (11.02, 0.3502, 0.3648), (11.03, 0.3561, 0.3637), (11.02, 0.01764, -0.1648), (11.03, 0.01167, -0.1637), (11.02, 0.4124, 0.3742), (11.03, 0.4064, 0.3746), (11.03, 0.4036, 0.3637), (11.02, 0.4112, 0.3648), (10.97, 0.1614, 0.8637), (10.98, 0.1554, 0.8641), (10.97, 0.2107, 0.8637), (10.98, 0.2164, 0.8641), (11.03, 0.1614, 0.8637), (11.02, 0.1554, 0.8641), (11.02, 0.2164, 0.8641), (11.03, 0.2107, 0.8637), (11.98, -0.04336, -0.1648), (11.97, -0.0358, -0.1637), (11.98, 0.3502, 0.3648), (11.98, 0.3514, 0.3742), (11.97, 0.3571, 0.3746), (11.97, 0.3561, 0.3637), (11.97, 0.01167, -0.1637), (11.98, 0.01764, -0.1648), (11.97, 0.4064, 0.3746), (11.98, 0.4124, 0.3742), (11.98, 0.4112, 0.3648), (11.97, 0.4036, 0.3637), (12.03, -0.0358, -0.1637), (12.02, -0.04336, -0.1648), (12.03, 0.3571, 0.3746), (12.02, 0.3514, 0.3742), (12.02, 0.3502, 0.3648), (12.03, 0.3561, 0.3637), (12.02, 0.01764, -0.1648), (12.03, 0.01167, -0.1637), (12.02, 0.4124, 0.3742), (12.03, 0.4064, 0.3746), (12.03, 0.4036, 0.3637), (12.02, 0.4112, 0.3648), (11.97, 0.1614, 0.8637), (11.98, 0.1554, 0.8641), (11.97, 0.2107, 0.8637), (11.98, 0.2164, 0.8641), (12.03, 0.1614, 0.8637), (12.02, 0.1554, 0.8641), (12.02, 0.2164, 0.8641), (12.03, 0.2107, 0.8637), (12.98, -0.04336, -0.1648), (12.97, -0.0358, -0.1637), (12.98, 0.3502, 0.3648), (12.98, 0.3514, 0.3742), (12.97, 0.3571, 0.3746), (12.97, 0.3561, 0.3637), (12.97, 0.01167, -0.1637), (12.98, 0.01764, -0.1648), (12.97, 0.4064, 0.3746), (12.98, 0.4124, 0.3742), (12.98, 0.4112, 0.3648), (12.97, 0.4036, 0.3637), (13.03, -0.0358, -0.1637), (13.02, -0.04336, -0.1648), (13.03, 0.3571, 0.3746), (13.02, 0.3514, 0.3742), (13.02, 0.3502, 0.3648), (13.03, 0.3561, 0.3637), (13.02, 0.01764, -0.1648), (13.03, 0.01167, -0.1637), (13.02, 0.4124, 0.3742), (13.03, 0.4064, 0.3746), (13.03, 0.4036, 0.3637), (13.02, 0.4112, 0.3648), (12.97, 0.1614, 0.8637), (12.98, 0.1554, 0.8641), (12.97, 0.2107, 0.8637), (12.98, 0.2164, 0.8641), (13.03, 0.1614, 0.8637), (13.02, 0.1554, 0.8641), (13.02, 0.2164, 0.8641), (13.03, 0.2107, 0.8637), (13.98, -0.04336, -0.1648), (13.97, -0.0358, -0.1637), (13.98, 0.3502, 0.3648), (13.98, 0.3514, 0.3742), (13.97, 0.3571, 0.3746), (13.97, 0.3561, 0.3637), (13.97, 0.01167, -0.1637), (13.98, 0.01764, -0.1648), (13.97, 0.4064, 0.3746), (13.98, 0.4124, 0.3742), (13.98, 0.4112, 0.3648), (13.97, 0.4036, 0.3637), (14.03, -0.0358, -0.1637), (14.02, -0.04336, -0.1648), (14.03, 0.3571, 0.3746), (14.02, 0.3514, 0.3742), (14.02, 0.3502, 0.3648), (14.03, 0.3561, 0.3637), (14.02, 0.01764, -0.1648), (14.03, 0.01167, -0.1637), (14.02, 0.4124, 0.3742), (14.03, 0.4064, 0.3746), (14.03, 0.4036, 0.3637), (14.02, 0.4112, 0.3648), (13.97, 0.1614, 0.8637), (13.98, 0.1554, 0.8641), (13.97, 0.2107, 0.8637), (13.98, 0.2164, 0.8641), (14.03, 0.1614, 0.8637), (14.02, 0.1554, 0.8641), (14.02, 0.2164, 0.8641), (14.03, 0.2107, 0.8637), (14.98, -0.04336, -0.1648), (14.97, -0.0358, -0.1637), (14.98, 0.3502, 0.3648), (14.98, 0.3514, 0.3742), (14.97, 0.3571, 0.3746), (14.97, 0.3561, 0.3637), (14.97, 0.01167, -0.1637), (14.98, 0.01764, -0.1648), (14.97, 0.4064, 0.3746), (14.98, 0.4124, 0.3742), (14.98, 0.4112, 0.3648), (14.97, 0.4036, 0.3637), (15.03, -0.0358, -0.1637), (15.02, -0.04336, -0.1648), (15.03, 0.3571, 0.3746), (15.02, 0.3514, 0.3742), (15.02, 0.3502, 0.3648), (15.03, 0.3561, 0.3637), (15.02, 0.01764, -0.1648), (15.03, 0.01167, -0.1637), (15.02, 0.4124, 0.3742), (15.03, 0.4064, 0.3746), (15.03, 0.4036, 0.3637), (15.02, 0.4112, 0.3648), (14.97, 0.1614, 0.8637), (14.98, 0.1554, 0.8641), (14.97, 0.2107, 0.8637), (14.98, 0.2164, 0.8641), (15.03, 0.1614, 0.8637), (15.02, 0.1554, 0.8641), (15.02, 0.2164, 0.8641), (15.03, 0.2107, 0.8637), (15.98, -0.04336, -0.1648), (15.97, -0.0358, -0.1637), (15.98, 0.3502, 0.3648), (15.98, 0.3514, 0.3742), (15.97, 0.3571, 0.3746), (15.97, 0.3561, 0.3637), (15.97, 0.01167, -0.1637), (15.98, 0.01764, -0.1648), (15.97, 0.4064, 0.3746), (15.98, 0.4124, 0.3742), (15.98, 0.4112, 0.3648), (15.97, 0.4036, 0.3637), (16.03, -0.0358, -0.1637), (16.02, -0.04336, -0.1648), (16.03, 0.3571, 0.3746), (16.02, 0.3514, 0.3742), (16.02, 0.3502, 0.3648), (16.03, 0.3561, 0.3637), (16.02, 0.01764, -0.1648), (16.03, 0.01167, -0.1637), (16.02, 0.4124, 0.3742), (16.03, 0.4064, 0.3746), (16.03, 0.4036, 0.3637), (16.02, 0.4112, 0.3648), (15.97, 0.1614, 0.8637), (15.98, 0.1554, 0.8641), (15.97, 0.2107, 0.8637), (15.98, 0.2164, 0.8641), (16.03, 0.1614, 0.8637), (16.02, 0.1554, 0.8641), (16.02, 0.2164, 0.8641), (16.03, 0.2107, 0.8637), (16.98, -0.04336, -0.1648), (16.97, -0.0358, -0.1637), (16.98, 0.3502, 0.3648), (16.98, 0.3514, 0.3742), (16.97, 0.3571, 0.3746), (16.97, 0.3561, 0.3637), (16.97, 0.01167, -0.1637), (16.98, 0.01764, -0.1648), (16.97, 0.4064, 0.3746), (16.98, 0.4124, 0.3742), (16.98, 0.4112, 0.3648), (16.97, 0.4036, 0.3637), (17.03, -0.0358, -0.1637), (17.02, -0.04336, -0.1648), (17.03, 0.3571, 0.3746), (17.02, 0.3514, 0.3742), (17.02, 0.3502, 0.3648), (17.03, 0.3561, 0.3637), (17.02, 0.01764, -0.1648), (17.03, 0.01167, -0.1637), (17.02, 0.4124, 0.3742), (17.03, 0.4064, 0.3746), (17.03, 0.4036, 0.3637), (17.02, 0.4112, 0.3648), (16.97, 0.1614, 0.8637), (16.98, 0.1554, 0.8641), (16.97, 0.2107, 0.8637), (16.98, 0.2164, 0.8641), (17.03, 0.1614, 0.8637), (17.02, 0.1554, 0.8641), (17.02, 0.2164, 0.8641), (17.03, 0.2107, 0.8637), (17.98, -0.04336, -0.1648), (17.97, -0.0358, -0.1637), (17.98, 0.3502, 0.3648), (17.98, 0.3514, 0.3742), (17.97, 0.3571, 0.3746), (17.97, 0.3561, 0.3637), (17.97, 0.01167, -0.1637), (17.98, 0.01764, -0.1648), (17.97, 0.4064, 0.3746), (17.98, 0.4124, 0.3742), (17.98, 0.4112, 0.3648), (17.97, 0.4036, 0.3637), (18.03, -0.0358, -0.1637), (18.02, -0.04336, -0.1648), (18.03, 0.3571, 0.3746), (18.02, 0.3514, 0.3742), (18.02, 0.3502, 0.3648), (18.03, 0.3561, 0.3637), (18.02, 0.01764, -0.1648), (18.03, 0.01167, -0.1637), (18.02, 0.4124, 0.3742), (18.03, 0.4064, 0.3746), (18.03, 0.4036, 0.3637), (18.02, 0.4112, 0.3648), (17.97, 0.1614, 0.8637), (17.98, 0.1554, 0.8641), (17.97, 0.2107, 0.8637), (17.98, 0.2164, 0.8641), (18.03, 0.1614, 0.8637), (18.02, 0.1554, 0.8641), (18.02, 0.2164, 0.8641), (18.03, 0.2107, 0.8637), (18.98, -0.04336, -0.1648), (18.97, -0.0358, -0.1637), (18.98, 0.3502, 0.3648), (18.98, 0.3514, 0.3742), (18.97, 0.3571, 0.3746), (18.97, 0.3561, 0.3637), (18.97, 0.01167, -0.1637), (18.98, 0.01764, -0.1648), (18.97, 0.4064, 0.3746), (18.98, 0.4124, 0.3742), (18.98, 0.4112, 0.3648), (18.97, 0.4036, 0.3637), (19.03, -0.0358, -0.1637), (19.02, -0.04336, -0.1648), (19.03, 0.3571, 0.3746), (19.02, 0.3514, 0.3742), (19.02, 0.3502, 0.3648), (19.03, 0.3561, 0.3637), (19.02, 0.01764, -0.1648), (19.03, 0.01167, -0.1637), (19.02, 0.4124, 0.3742), (19.03, 0.4064, 0.3746), (19.03, 0.4036, 0.3637), (19.02, 0.4112, 0.3648), (18.97, 0.1614, 0.8637), (18.98, 0.1554, 0.8641), (18.97, 0.2107, 0.8637), (18.98, 0.2164, 0.8641), (19.03, 0.1614, 0.8637), (19.02, 0.1554, 0.8641), (19.02, 0.2164, 0.8641), (19.03, 0.2107, 0.8637), (19.98, -0.04336, -0.1648), (19.97, -0.0358, -0.1637), (19.98, 0.3502, 0.3648), (19.98, 0.3514, 0.3742), (19.97, 0.3571, 0.3746), (19.97, 0.3561, 0.3637), (19.97, 0.01167, -0.1637), (19.98, 0.01764, -0.1648), (19.97, 0.4064, 0.3746), (19.98, 0.4124, 0.3742), (19.98, 0.4112, 0.3648), (19.97, 0.4036, 0.3637), (20.03, -0.0358, -0.1637), (20.02, -0.04336, -0.1648), (20.03, 0.3571, 0.3746), (20.02, 0.3514, 0.3742), (20.02, 0.3502, 0.3648), (20.03, 0.3561, 0.3637), (20.02, 0.01764, -0.1648), (20.03, 0.01167, -0.1637), (20.02, 0.4124, 0.3742), (20.03, 0.4064, 0.3746), (20.03, 0.4036, 0.3637), (20.02, 0.4112, 0.3648), (19.97, 0.1614, 0.8637), (19.98, 0.1554, 0.8641), (19.97, 0.2107, 0.8637), (19.98, 0.2164, 0.8641), (20.03, 0.1614, 0.8637), (20.02, 0.1554, 0.8641), (20.02, 0.2164, 0.8641), (20.03, 0.2107, 0.8637), (20.98, -0.04336, -0.1648), (20.97, -0.0358, -0.1637), (20.98, 0.3502, 0.3648), (20.98, 0.3514, 0.3742), (20.97, 0.3571, 0.3746), (20.97, 0.3561, 0.3637), (20.97, 0.01167, -0.1637), (20.98, 0.01764, -0.1648), (20.97, 0.4064, 0.3746), (20.98, 0.4124, 0.3742), (20.98, 0.4112, 0.3648), (20.97, 0.4036, 0.3637), (21.03, -0.0358, -0.1637), (21.02, -0.04336, -0.1648), (21.03, 0.3571, 0.3746), (21.02, 0.3514, 0.3742), (21.02, 0.3502, 0.3648), (21.03, 0.3561, 0.3637), (21.02, 0.01764, -0.1648), (21.03, 0.01167, -0.1637), (21.02, 0.4124, 0.3742), (21.03, 0.4064, 0.3746), (21.03, 0.4036, 0.3637), (21.02, 0.4112, 0.3648), (20.97, 0.1614, 0.8637), (20.98, 0.1554, 0.8641), (20.97, 0.2107, 0.8637), (20.98, 0.2164, 0.8641), (21.03, 0.1614, 0.8637), (21.02, 0.1554, 0.8641), (21.02, 0.2164, 0.8641), (21.03, 0.2107, 0.8637), (21.98, -0.04336, -0.1648), (21.97, -0.0358, -0.1637), (21.98, 0.3502, 0.3648), (21.98, 0.3514, 0.3742), (21.97, 0.3571, 0.3746), (21.97, 0.3561, 0.3637), (21.97, 0.01167, -0.1637), (21.98, 0.01764, -0.1648), (21.97, 0.4064, 0.3746), (21.98, 0.4124, 0.3742), (21.98, 0.4112, 0.3648), (21.97, 0.4036, 0.3637), (22.03, -0.0358, -0.1637), (22.02, -0.04336, -0.1648), (22.03, 0.3571, 0.3746), (22.02, 0.3514, 0.3742), (22.02, 0.3502, 0.3648), (22.03, 0.3561, 0.3637), (22.02, 0.01764, -0.1648), (22.03, 0.01167, -0.1637), (22.02, 0.4124, 0.3742), (22.03, 0.4064, 0.3746), (22.03, 0.4036, 0.3637), (22.02, 0.4112, 0.3648), (21.97, 0.1614, 0.8637), (21.98, 0.1554, 0.8641), (21.97, 0.2107, 0.8637), (21.98, 0.2164, 0.8641), (22.03, 0.1614, 0.8637), (22.02, 0.1554, 0.8641), (22.02, 0.2164, 0.8641), (22.03, 0.2107, 0.8637), (22.98, -0.04336, -0.1648), (22.97, -0.0358, -0.1637), (22.98, 0.3502, 0.3648), (22.98, 0.3514, 0.3742), (22.97, 0.3571, 0.3746), (22.97, 0.3561, 0.3637), (22.97, 0.01167, -0.1637), (22.98, 0.01764, -0.1648), (22.97, 0.4064, 0.3746), (22.98, 0.4124, 0.3742), (22.98, 0.4112, 0.3648), (22.97, 0.4036, 0.3637), (23.03, -0.0358, -0.1637), (23.02, -0.04336, -0.1648), (23.03, 0.3571, 0.3746), (23.02, 0.3514, 0.3742), (23.02, 0.3502, 0.3648), (23.03, 0.3561, 0.3637), (23.02, 0.01764, -0.1648), (23.03, 0.01167, -0.1637), (23.02, 0.4124, 0.3742), (23.03, 0.4064, 0.3746), (23.03, 0.4036, 0.3637), (23.02, 0.4112, 0.3648), (22.97, 0.1614, 0.8637), (22.98, 0.1554, 0.8641), (22.97, 0.2107, 0.8637), (22.98, 0.2164, 0.8641), (23.03, 0.1614, 0.8637), (23.02, 0.1554, 0.8641), (23.02, 0.2164, 0.8641), (23.03, 0.2107, 0.8637)], [], [(177, 205, 11, 9), (5, 6, 141, 140), (6, 7, 142, 141), (70, 17, 12, 204), (35, 34, 132, 131), (69, 97, 31, 27), (36, 35, 131, 130), (37, 36, 130, 129), (38, 37, 129, 128), (39, 38, 128, 127), (4, 5, 140, 139), (3, 4, 139, 138), (2, 3, 138, 137), (1, 2, 137, 136), (40, 39, 127, 126), (41, 40, 126, 125), (42, 41, 125, 124), (14, 42, 124, 8), (42, 14, 16, 43), (96, 29, 31, 97), (0, 1, 136, 135), (32, 0, 135, 134), (33, 32, 134, 133), (34, 33, 133, 132), (150, 20, 22, 151), (204, 12, 11, 205), (19, 26, 20, 150), (7, 21, 143, 142), (21, 25, 144, 143), (25, 28, 145, 144), (28, 30, 146, 145), (30, 10, 147, 146), (10, 13, 148, 147), (13, 15, 149, 148), (15, 19, 150, 149), (23, 178, 231, 24), (178, 179, 230, 231), (179, 180, 229, 230), (180, 181, 228, 229), (181, 182, 227, 228), (182, 183, 226, 227), (183, 184, 225, 226), (184, 185, 224, 225), (185, 186, 223, 224), (186, 187, 222, 223), (187, 188, 221, 222), (188, 189, 220, 221), (189, 190, 219, 220), (190, 191, 218, 219), (191, 192, 217, 218), (192, 193, 216, 217), (193, 194, 215, 216), (194, 195, 214, 215), (195, 196, 213, 214), (196, 197, 212, 213), (197, 198, 211, 212), (198, 199, 210, 211), (199, 200, 209, 210), (200, 201, 208, 209), (201, 202, 207, 208), (202, 203, 206, 207), (203, 204, 205, 206), (8, 124, 177, 9), (124, 125, 176, 177), (125, 126, 175, 176), (126, 127, 174, 175), (127, 128, 173, 174), (128, 129, 172, 173), (129, 130, 171, 172), (130, 131, 170, 171), (131, 132, 169, 170), (132, 133, 168, 169), (133, 134, 167, 168), (134, 135, 166, 167), (135, 136, 165, 166), (136, 137, 164, 165), (137, 138, 163, 164), (138, 139, 162, 163), (139, 140, 161, 162), (140, 141, 160, 161), (141, 142, 159, 160), (142, 143, 158, 159), (143, 144, 157, 158), (144, 145, 156, 157), (145, 146, 155, 156), (146, 147, 154, 155), (147, 148, 153, 154), (148, 149, 152, 153), (149, 150, 151, 152), (17, 70, 123, 18), (70, 71, 122, 123), (71, 72, 121, 122), (72, 73, 120, 121), (73, 74, 119, 120), (74, 75, 118, 119), (75, 76, 117, 118), (76, 77, 116, 117), (77, 78, 115, 116), (78, 79, 114, 115), (79, 80, 113, 114), (80, 81, 112, 113), (81, 82, 111, 112), (82, 83, 110, 111), (83, 84, 109, 110), (84, 85, 108, 109), (85, 86, 107, 108), (86, 87, 106, 107), (87, 88, 105, 106), (88, 89, 104, 105), (89, 90, 103, 104), (90, 91, 102, 103), (91, 92, 101, 102), (92, 93, 100, 101), (93, 94, 99, 100), (94, 95, 98, 99), (95, 96, 97, 98), (26, 19, 69, 27), (19, 15, 68, 69), (15, 13, 67, 68), (13, 10, 66, 67), (10, 30, 65, 66), (30, 28, 64, 65), (28, 25, 63, 64), (25, 21, 62, 63), (21, 7, 61, 62), (7, 6, 60, 61), (6, 5, 59, 60), (5, 4, 58, 59), (4, 3, 57, 58), (3, 2, 56, 57), (2, 1, 55, 56), (1, 0, 54, 55), (0, 32, 53, 54), (32, 33, 52, 53), (33, 34, 51, 52), (34, 35, 50, 51), (35, 36, 49, 50), (36, 37, 48, 49), (37, 38, 47, 48), (38, 39, 46, 47), (39, 40, 45, 46), (40, 41, 44, 45), (41, 42, 43, 44), (16, 18, 123, 43), (43, 123, 122, 44), (44, 122, 121, 45), (45, 121, 120, 46), (46, 120, 119, 47), (47, 119, 118, 48), (48, 118, 117, 49), (49, 117, 116, 50), (50, 116, 115, 51), (51, 115, 114, 52), (52, 114, 113, 53), (53, 113, 112, 54), (54, 112, 111, 55), (55, 111, 110, 56), (56, 110, 109, 57), (57, 109, 108, 58), (58, 108, 107, 59), (59, 107, 106, 60), (60, 106, 105, 61), (61, 105, 104, 62), (62, 104, 103, 63), (63, 103, 102, 64), (64, 102, 101, 65), (65, 101, 100, 66), (66, 100, 99, 67), (67, 99, 98, 68), (68, 98, 97, 69), (29, 96, 178, 23), (96, 95, 179, 178), (95, 94, 180, 179), (94, 93, 181, 180), (93, 92, 182, 181), (92, 91, 183, 182), (91, 90, 184, 183), (90, 89, 185, 184), (89, 88, 186, 185), (88, 87, 187, 186), (87, 86, 188, 187), (86, 85, 189, 188), (85, 84, 190, 189), (84, 83, 191, 190), (83, 82, 192, 191), (82, 81, 193, 192), (81, 80, 194, 193), (80, 79, 195, 194), (79, 78, 196, 195), (78, 77, 197, 196), (77, 76, 198, 197), (76, 75, 199, 198), (75, 74, 200, 199), (74, 73, 201, 200), (73, 72, 202, 201), (72, 71, 203, 202), (71, 70, 204, 203), (22, 24, 231, 151), (151, 231, 230, 152), (152, 230, 229, 153), (153, 229, 228, 154), (154, 228, 227, 155), (155, 227, 226, 156), (156, 226, 225, 157), (157, 225, 224, 158), (158, 224, 223, 159), (159, 223, 222, 160), (160, 222, 221, 161), (161, 221, 220, 162), (162, 220, 219, 163), (163, 219, 218, 164), (164, 218, 217, 165), (165, 217, 216, 166), (166, 216, 215, 167), (167, 215, 214, 168), (168, 214, 213, 169), (169, 213, 212, 170), (170, 212, 211, 171), (171, 211, 210, 172), (172, 210, 209, 173), (173, 209, 208, 174), (174, 208, 207, 175), (175, 207, 206, 176), (176, 206, 205, 177), (245, 248, 234, 232), (252, 241, 259, 262), (246, 253, 263, 260), (235, 247, 261, 257), (233, 237, 243, 238), (240, 236, 256, 258), (251, 254, 249, 244), (239, 242, 255, 250), (234, 235, 236, 237), (240, 241, 242, 243), (246, 247, 248, 249), (252, 253, 254, 255), (232, 234, 237, 233), (236, 240, 243, 237), (242, 239, 238, 243), (241, 252, 255, 242), (254, 251, 250, 255), (253, 246, 249, 254), (248, 245, 244, 249), (247, 235, 234, 248), (246, 260, 261, 247), (256, 236, 235, 257), (240, 258, 259, 241), (263, 253, 252, 262), (277, 280, 266, 264), (284, 273, 291, 294), (278, 285, 295, 292), (267, 279, 293, 289), (265, 269, 275, 270), (272, 268, 288, 290), (283, 286, 281, 276), (271, 274, 287, 282), (266, 267, 268, 269), (272, 273, 274, 275), (278, 279, 280, 281), (284, 285, 286, 287), (264, 266, 269, 265), (268, 272, 275, 269), (274, 271, 270, 275), (273, 284, 287, 274), (286, 283, 282, 287), (285, 278, 281, 286), (280, 277, 276, 281), (279, 267, 266, 280), (278, 292, 293, 279), (288, 268, 267, 289), (272, 290, 291, 273), (295, 285, 284, 294), (309, 312, 298, 296), (316, 305, 323, 326), (310, 317, 327, 324), (299, 311, 325, 321), (297, 301, 307, 302), (304, 300, 320, 322), (315, 318, 313, 308), (303, 306, 319, 314), (298, 299, 300, 301), (304, 305, 306, 307), (310, 311, 312, 313), (316, 317, 318, 319), (296, 298, 301, 297), (300, 304, 307, 301), (306, 303, 302, 307), (305, 316, 319, 306), (318, 315, 314, 319), (317, 310, 313, 318), (312, 309, 308, 313), (311, 299, 298, 312), (310, 324, 325, 311), (320, 300, 299, 321), (304, 322, 323, 305), (327, 317, 316, 326), (341, 344, 330, 328), (348, 337, 355, 358), (342, 349, 359, 356), (331, 343, 357, 353), (329, 333, 339, 334), (336, 332, 352, 354), (347, 350, 345, 340), (335, 338, 351, 346), (330, 331, 332, 333), (336, 337, 338, 339), (342, 343, 344, 345), (348, 349, 350, 351), (328, 330, 333, 329), (332, 336, 339, 333), (338, 335, 334, 339), (337, 348, 351, 338), (350, 347, 346, 351), (349, 342, 345, 350), (344, 341, 340, 345), (343, 331, 330, 344), (342, 356, 357, 343), (352, 332, 331, 353), (336, 354, 355, 337), (359, 349, 348, 358), (373, 376, 362, 360), (380, 369, 387, 390), (374, 381, 391, 388), (363, 375, 389, 385), (361, 365, 371, 366), (368, 364, 384, 386), (379, 382, 377, 372), (367, 370, 383, 378), (362, 363, 364, 365), (368, 369, 370, 371), (374, 375, 376, 377), (380, 381, 382, 383), (360, 362, 365, 361), (364, 368, 371, 365), (370, 367, 366, 371), (369, 380, 383, 370), (382, 379, 378, 383), (381, 374, 377, 382), (376, 373, 372, 377), (375, 363, 362, 376), (374, 388, 389, 375), (384, 364, 363, 385), (368, 386, 387, 369), (391, 381, 380, 390), (405, 408, 394, 392), (412, 401, 419, 422), (406, 413, 423, 420), (395, 407, 421, 417), (393, 397, 403, 398), (400, 396, 416, 418), (411, 414, 409, 404), (399, 402, 415, 410), (394, 395, 396, 397), (400, 401, 402, 403), (406, 407, 408, 409), (412, 413, 414, 415), (392, 394, 397, 393), (396, 400, 403, 397), (402, 399, 398, 403), (401, 412, 415, 402), (414, 411, 410, 415), (413, 406, 409, 414), (408, 405, 404, 409), (407, 395, 394, 408), (406, 420, 421, 407), (416, 396, 395, 417), (400, 418, 419, 401), (423, 413, 412, 422), (437, 440, 426, 424), (444, 433, 451, 454), (438, 445, 455, 452), (427, 439, 453, 449), (425, 429, 435, 430), (432, 428, 448, 450), (443, 446, 441, 436), (431, 434, 447, 442), (426, 427, 428, 429), (432, 433, 434, 435), (438, 439, 440, 441), (444, 445, 446, 447), (424, 426, 429, 425), (428, 432, 435, 429), (434, 431, 430, 435), (433, 444, 447, 434), (446, 443, 442, 447), (445, 438, 441, 446), (440, 437, 436, 441), (439, 427, 426, 440), (438, 452, 453, 439), (448, 428, 427, 449), (432, 450, 451, 433), (455, 445, 444, 454), (469, 472, 458, 456), (476, 465, 483, 486), (470, 477, 487, 484), (459, 471, 485, 481), (457, 461, 467, 462), (464, 460, 480, 482), (475, 478, 473, 468), (463, 466, 479, 474), (458, 459, 460, 461), (464, 465, 466, 467), (470, 471, 472, 473), (476, 477, 478, 479), (456, 458, 461, 457), (460, 464, 467, 461), (466, 463, 462, 467), (465, 476, 479, 466), (478, 475, 474, 479), (477, 470, 473, 478), (472, 469, 468, 473), (471, 459, 458, 472), (470, 484, 485, 471), (480, 460, 459, 481), (464, 482, 483, 465), (487, 477, 476, 486), (501, 504, 490, 488), (508, 497, 515, 518), (502, 509, 519, 516), (491, 503, 517, 513), (489, 493, 499, 494), (496, 492, 512, 514), (507, 510, 505, 500), (495, 498, 511, 506), (490, 491, 492, 493), (496, 497, 498, 499), (502, 503, 504, 505), (508, 509, 510, 511), (488, 490, 493, 489), (492, 496, 499, 493), (498, 495, 494, 499), (497, 508, 511, 498), (510, 507, 506, 511), (509, 502, 505, 510), (504, 501, 500, 505), (503, 491, 490, 504), (502, 516, 517, 503), (512, 492, 491, 513), (496, 514, 515, 497), (519, 509, 508, 518), (533, 536, 522, 520), (540, 529, 547, 550), (534, 541, 551, 548), (523, 535, 549, 545), (521, 525, 531, 526), (528, 524, 544, 546), (539, 542, 537, 532), (527, 530, 543, 538), (522, 523, 524, 525), (528, 529, 530, 531), (534, 535, 536, 537), (540, 541, 542, 543), (520, 522, 525, 521), (524, 528, 531, 525), (530, 527, 526, 531), (529, 540, 543, 530), (542, 539, 538, 543), (541, 534, 537, 542), (536, 533, 532, 537), (535, 523, 522, 536), (534, 548, 549, 535), (544, 524, 523, 545), (528, 546, 547, 529), (551, 541, 540, 550), (565, 568, 554, 552), (572, 561, 579, 582), (566, 573, 583, 580), (555, 567, 581, 577), (553, 557, 563, 558), (560, 556, 576, 578), (571, 574, 569, 564), (559, 562, 575, 570), (554, 555, 556, 557), (560, 561, 562, 563), (566, 567, 568, 569), (572, 573, 574, 575), (552, 554, 557, 553), (556, 560, 563, 557), (562, 559, 558, 563), (561, 572, 575, 562), (574, 571, 570, 575), (573, 566, 569, 574), (568, 565, 564, 569), (567, 555, 554, 568), (566, 580, 581, 567), (576, 556, 555, 577), (560, 578, 579, 561), (583, 573, 572, 582), (597, 600, 586, 584), (604, 593, 611, 614), (598, 605, 615, 612), (587, 599, 613, 609), (585, 589, 595, 590), (592, 588, 608, 610), (603, 606, 601, 596), (591, 594, 607, 602), (586, 587, 588, 589), (592, 593, 594, 595), (598, 599, 600, 601), (604, 605, 606, 607), (584, 586, 589, 585), (588, 592, 595, 589), (594, 591, 590, 595), (593, 604, 607, 594), (606, 603, 602, 607), (605, 598, 601, 606), (600, 597, 596, 601), (599, 587, 586, 600), (598, 612, 613, 599), (608, 588, 587, 609), (592, 610, 611, 593), (615, 605, 604, 614), (629, 632, 618, 616), (636, 625, 643, 646), (630, 637, 647, 644), (619, 631, 645, 641), (617, 621, 627, 622), (624, 620, 640, 642), (635, 638, 633, 628), (623, 626, 639, 634), (618, 619, 620, 621), (624, 625, 626, 627), (630, 631, 632, 633), (636, 637, 638, 639), (616, 618, 621, 617), (620, 624, 627, 621), (626, 623, 622, 627), (625, 636, 639, 626), (638, 635, 634, 639), (637, 630, 633, 638), (632, 629, 628, 633), (631, 619, 618, 632), (630, 644, 645, 631), (640, 620, 619, 641), (624, 642, 643, 625), (647, 637, 636, 646), (661, 664, 650, 648), (668, 657, 675, 678), (662, 669, 679, 676), (651, 663, 677, 673), (649, 653, 659, 654), (656, 652, 672, 674), (667, 670, 665, 660), (655, 658, 671, 666), (650, 651, 652, 653), (656, 657, 658, 659), (662, 663, 664, 665), (668, 669, 670, 671), (648, 650, 653, 649), (652, 656, 659, 653), (658, 655, 654, 659), (657, 668, 671, 658), (670, 667, 666, 671), (669, 662, 665, 670), (664, 661, 660, 665), (663, 651, 650, 664), (662, 676, 677, 663), (672, 652, 651, 673), (656, 674, 675, 657), (679, 669, 668, 678), (693, 696, 682, 680), (700, 689, 707, 710), (694, 701, 711, 708), (683, 695, 709, 705), (681, 685, 691, 686), (688, 684, 704, 706), (699, 702, 697, 692), (687, 690, 703, 698), (682, 683, 684, 685), (688, 689, 690, 691), (694, 695, 696, 697), (700, 701, 702, 703), (680, 682, 685, 681), (684, 688, 691, 685), (690, 687, 686, 691), (689, 700, 703, 690), (702, 699, 698, 703), (701, 694, 697, 702), (696, 693, 692, 697), (695, 683, 682, 696), (694, 708, 709, 695), (704, 684, 683, 705), (688, 706, 707, 689), (711, 701, 700, 710), (725, 728, 714, 712), (732, 721, 739, 742), (726, 733, 743, 740), (715, 727, 741, 737), (713, 717, 723, 718), (720, 716, 736, 738), (731, 734, 729, 724), (719, 722, 735, 730), (714, 715, 716, 717), (720, 721, 722, 723), (726, 727, 728, 729), (732, 733, 734, 735), (712, 714, 717, 713), (716, 720, 723, 717), (722, 719, 718, 723), (721, 732, 735, 722), (734, 731, 730, 735), (733, 726, 729, 734), (728, 725, 724, 729), (727, 715, 714, 728), (726, 740, 741, 727), (736, 716, 715, 737), (720, 738, 739, 721), (743, 733, 732, 742), (757, 760, 746, 744), (764, 753, 771, 774), (758, 765, 775, 772), (747, 759, 773, 769), (745, 749, 755, 750), (752, 748, 768, 770), (763, 766, 761, 756), (751, 754, 767, 762), (746, 747, 748, 749), (752, 753, 754, 755), (758, 759, 760, 761), (764, 765, 766, 767), (744, 746, 749, 745), (748, 752, 755, 749), (754, 751, 750, 755), (753, 764, 767, 754), (766, 763, 762, 767), (765, 758, 761, 766), (760, 757, 756, 761), (759, 747, 746, 760), (758, 772, 773, 759), (768, 748, 747, 769), (752, 770, 771, 753), (775, 765, 764, 774), (789, 792, 778, 776), (796, 785, 803, 806), (790, 797, 807, 804), (779, 791, 805, 801), (777, 781, 787, 782), (784, 780, 800, 802), (795, 798, 793, 788), (783, 786, 799, 794), (778, 779, 780, 781), (784, 785, 786, 787), (790, 791, 792, 793), (796, 797, 798, 799), (776, 778, 781, 777), (780, 784, 787, 781), (786, 783, 782, 787), (785, 796, 799, 786), (798, 795, 794, 799), (797, 790, 793, 798), (792, 789, 788, 793), (791, 779, 778, 792), (790, 804, 805, 791), (800, 780, 779, 801), (784, 802, 803, 785), (807, 797, 796, 806), (821, 824, 810, 808), (828, 817, 835, 838), (822, 829, 839, 836), (811, 823, 837, 833), (809, 813, 819, 814), (816, 812, 832, 834), (827, 830, 825, 820), (815, 818, 831, 826), (810, 811, 812, 813), (816, 817, 818, 819), (822, 823, 824, 825), (828, 829, 830, 831), (808, 810, 813, 809), (812, 816, 819, 813), (818, 815, 814, 819), (817, 828, 831, 818), (830, 827, 826, 831), (829, 822, 825, 830), (824, 821, 820, 825), (823, 811, 810, 824), (822, 836, 837, 823), (832, 812, 811, 833), (816, 834, 835, 817), (839, 829, 828, 838), (853, 856, 842, 840), (860, 849, 867, 870), (854, 861, 871, 868), (843, 855, 869, 865), (841, 845, 851, 846), (848, 844, 864, 866), (859, 862, 857, 852), (847, 850, 863, 858), (842, 843, 844, 845), (848, 849, 850, 851), (854, 855, 856, 857), (860, 861, 862, 863), (840, 842, 845, 841), (844, 848, 851, 845), (850, 847, 846, 851), (849, 860, 863, 850), (862, 859, 858, 863), (861, 854, 857, 862), (856, 853, 852, 857), (855, 843, 842, 856), (854, 868, 869, 855), (864, 844, 843, 865), (848, 866, 867, 849), (871, 861, 860, 870), (885, 888, 874, 872), (892, 881, 899, 902), (886, 893, 903, 900), (875, 887, 901, 897), (873, 877, 883, 878), (880, 876, 896, 898), (891, 894, 889, 884), (879, 882, 895, 890), (874, 875, 876, 877), (880, 881, 882, 883), (886, 887, 888, 889), (892, 893, 894, 895), (872, 874, 877, 873), (876, 880, 883, 877), (882, 879, 878, 883), (881, 892, 895, 882), (894, 891, 890, 895), (893, 886, 889, 894), (888, 885, 884, 889), (887, 875, 874, 888), (886, 900, 901, 887), (896, 876, 875, 897), (880, 898, 899, 881), (903, 893, 892, 902), (917, 920, 906, 904), (924, 913, 931, 934), (918, 925, 935, 932), (907, 919, 933, 929), (905, 909, 915, 910), (912, 908, 928, 930), (923, 926, 921, 916), (911, 914, 927, 922), (906, 907, 908, 909), (912, 913, 914, 915), (918, 919, 920, 921), (924, 925, 926, 927), (904, 906, 909, 905), (908, 912, 915, 909), (914, 911, 910, 915), (913, 924, 927, 914), (926, 923, 922, 927), (925, 918, 921, 926), (920, 917, 916, 921), (919, 907, 906, 920), (918, 932, 933, 919), (928, 908, 907, 929), (912, 930, 931, 913), (935, 925, 924, 934), (949, 952, 938, 936), (956, 945, 963, 966), (950, 957, 967, 964), (939, 951, 965, 961), (937, 941, 947, 942), (944, 940, 960, 962), (955, 958, 953, 948), (943, 946, 959, 954), (938, 939, 940, 941), (944, 945, 946, 947), (950, 951, 952, 953), (956, 957, 958, 959), (936, 938, 941, 937), (940, 944, 947, 941), (946, 943, 942, 947), (945, 956, 959, 946), (958, 955, 954, 959), (957, 950, 953, 958), (952, 949, 948, 953), (951, 939, 938, 952), (950, 964, 965, 951), (960, 940, 939, 961), (944, 962, 963, 945), (967, 957, 956, 966), (981, 984, 970, 968), (988, 977, 995, 998), (982, 989, 999, 996), (971, 983, 997, 993), (969, 973, 979, 974), (976, 972, 992, 994), (987, 990, 985, 980), (975, 978, 991, 986), (970, 971, 972, 973), (976, 977, 978, 979), (982, 983, 984, 985), (988, 989, 990, 991), (968, 970, 973, 969), (972, 976, 979, 973), (978, 975, 974, 979), (977, 988, 991, 978), (990, 987, 986, 991), (989, 982, 985, 990), (984, 981, 980, 985), (983, 971, 970, 984), (982, 996, 997, 983), (992, 972, 971, 993), (976, 994, 995, 977), (999, 989, 988, 998)])
me_cube_005.materials.append(mat_darkmetal)
me_cube_005.use_remesh_preserve_volume = False
me_cube_005.use_remesh_preserve_attributes = False
me_cube_005.use_mirror_vertex_groups = False
me_cube_005.update()

# ---- objects
ob_cube_022 = bpy.data.objects.new('Cube.022', me_hallway)
ob_cube_021 = bpy.data.objects.new('Cube.021', me_west_wing)
ob_cube_020 = bpy.data.objects.new('Cube.020', me_appartment)
ob_cube_019 = bpy.data.objects.new('Cube.019', me_windowframe_002)
ob_cube_018 = bpy.data.objects.new('Cube.018', me_cube_019)
ob_cube_015 = bpy.data.objects.new('Cube.015', me_cube_016)
ob_cube_013 = bpy.data.objects.new('Cube.013', me_cube_012)
ob_cube_012 = bpy.data.objects.new('Cube.012', me_cube_011)
ob_cube_009 = bpy.data.objects.new('Cube.009', me_cube_007)
ob_cube_008 = bpy.data.objects.new('Cube.008', me_windowframe_001)
ob_cube_007 = bpy.data.objects.new('Cube.007', me_windowframe)
ob_cube_006 = bpy.data.objects.new('Cube.006', me_cube_002)
ob_cube_002 = bpy.data.objects.new('Cube.002', me_cube_004)
ob_cube_003 = bpy.data.objects.new('Cube.003', me_cube_003)
ob_cube_001 = bpy.data.objects.new('Cube.001', me_exterior)
ob_cube_004 = bpy.data.objects.new('Cube.004', me_cube_005)

# ---- transforms, parenting, visibility, modifiers, constraints
ob_cube_022.location = (-0.1987, -4.101, 0.0)
ob_cube_022.rotation_euler = (0.0, -0.0, 3.142)
ob_cube_022.lock_rotations_4d = False
ob_cube_022.empty_display_type = 'ARROWS'
ob_cube_022.lineart.crease_threshold = 0.0
ob_cube_021.location = (-0.1987, -4.101, 0.0)
ob_cube_021.rotation_euler = (0.0, -0.0, 3.142)
ob_cube_021.lock_rotations_4d = False
ob_cube_021.empty_display_type = 'ARROWS'
ob_cube_021.lineart.crease_threshold = 0.0
ob_cube_020.location = (-0.1987, -4.101, 0.0)
ob_cube_020.rotation_euler = (0.0, -0.0, 3.142)
ob_cube_020.lock_rotations_4d = False
ob_cube_020.empty_display_type = 'ARROWS'
ob_cube_020.lineart.crease_threshold = 0.0
ob_cube_019.location = (-0.09869, -5.101, 0.0)
ob_cube_019.rotation_euler = (0.0, -0.0, 3.142)
ob_cube_019.lock_rotations_4d = False
ob_cube_019.empty_display_type = 'ARROWS'
ob_cube_019.lineart.crease_threshold = 0.0
ob_cube_018.location = (-15.5, -2.2, 3.8)
ob_cube_018.lineart.crease_threshold = 0.0
_m = ob_cube_018.modifiers.new('Mirror', 'MIRROR')
_m.merge_threshold = 0.01
ob_cube_015.location = (-15.5, 7.8, 3.8)
ob_cube_015.lineart.crease_threshold = 0.0
_m = ob_cube_015.modifiers.new('Mirror', 'MIRROR')
_m.merge_threshold = 0.01
ob_cube_013.location = (-1.7, -4.2, 4.1)
ob_cube_013.rotation_euler = (0.0, -0.0, -1.571)
ob_cube_013.lineart.crease_threshold = 0.0
ob_cube_012.location = (3.1, -4.2, 4.1)
ob_cube_012.rotation_euler = (0.0, -0.0, -1.571)
ob_cube_012.lineart.crease_threshold = 0.0
ob_cube_009.location = (8.3, -4.2, 4.1)
ob_cube_009.rotation_euler = (0.0, -0.0, -1.571)
ob_cube_009.lineart.crease_threshold = 0.0
ob_cube_008.location = (-0.09869, -1.101, 0.0)
ob_cube_008.rotation_euler = (0.0, -0.0, 3.142)
ob_cube_008.lock_rotations_4d = False
ob_cube_008.empty_display_type = 'ARROWS'
ob_cube_008.lineart.crease_threshold = 0.0
ob_cube_007.location = (-0.09869, -3.101, 0.0)
ob_cube_007.rotation_euler = (0.0, -0.0, 3.142)
ob_cube_007.lock_rotations_4d = False
ob_cube_007.empty_display_type = 'ARROWS'
ob_cube_007.lineart.crease_threshold = 0.0
ob_cube_006.location = (-6.0, -4.2, 4.1)
ob_cube_006.rotation_euler = (0.0, -0.0, -1.571)
ob_cube_006.lineart.crease_threshold = 0.0
ob_cube_002.location = (2.379, -0.03196, -1.028)
ob_cube_002.rotation_euler = (0.0, -0.0, 3.142)
ob_cube_002.lineart.crease_threshold = 0.0
ob_cube_003.location = (-0.1987, -4.101, 0.0)
ob_cube_003.rotation_euler = (0.0, -0.0, 3.142)
ob_cube_003.lock_rotations_4d = False
ob_cube_003.empty_display_type = 'ARROWS'
ob_cube_003.lineart.crease_threshold = 0.0
ob_cube_001.location = (-0.1987, -4.101, 0.0)
ob_cube_001.rotation_euler = (0.0, -0.0, 3.142)
ob_cube_001.lock_rotations_4d = False
ob_cube_001.empty_display_type = 'ARROWS'
ob_cube_001.lineart.crease_threshold = 0.0
ob_cube_004.location = (13.44, -5.858, 0.07869)
ob_cube_004.rotation_euler = (0.0, -0.0, 3.142)
ob_cube_004.lineart.crease_threshold = 0.0

# ---- collection membership
col_collection_1.objects.link(ob_cube_022)
col_collection_1.objects.link(ob_cube_021)
col_collection_1.objects.link(ob_cube_020)
col_collection_1.objects.link(ob_cube_019)
col_collection_1.objects.link(ob_cube_018)
col_collection_1.objects.link(ob_cube_015)
col_collection_1.objects.link(ob_cube_013)
col_collection_1.objects.link(ob_cube_012)
col_collection_1.objects.link(ob_cube_009)
col_collection_1.objects.link(ob_cube_008)
col_collection_1.objects.link(ob_cube_007)
col_collection_1.objects.link(ob_cube_006)
col_collection_1.objects.link(ob_cube_002)
col_collection_1.objects.link(ob_cube_003)
col_collection_1.objects.link(ob_cube_001)
col_collection_2.objects.link(ob_cube_004)

# ---- scene / render settings (as saved in the file)
scene.frame_start = 1; scene.frame_end = 250; scene.frame_set(1)
scene.render.engine = 'BLENDER_EEVEE_NEXT'
scene.render.resolution_percentage = 50
scene.render.dither_intensity = 0.0
scene.cycles.use_denoising = False
scene.cycles.samples = 128
scene.cycles.sampling_pattern = 'TABULATED_SOBOL'
scene.cycles.light_sampling_threshold = 0.0
scene.cycles.use_adaptive_sampling = False
scene.cycles.use_light_tree = False
scene.cycles.blur_glossy = 0.0
scene.cycles.sample_clamp_indirect = 0.0
scene.view_settings.view_transform = 'Standard'
bpy.context.view_layer.update()

# ---- added for rendering (the .blend has no active camera and no usable light): camera, sun
cam_auto = bpy.data.cameras.new('AutoCamera')
cam_auto.lens = 50.0
cam_auto.sensor_width = 36.0
cam_auto.clip_end = 1021.33
ob_auto_camera = bpy.data.objects.new('AutoCamera', cam_auto)
scene.collection.objects.link(ob_auto_camera)
ob_auto_camera.location = (57.0877, -68.8346, 52.1843)
ob_auto_camera.rotation_euler = (1.09748, -7.21219e-08, 0.694738)
scene.camera = ob_auto_camera
light_auto_sun = bpy.data.lights.new('AutoSun', 'SUN')
light_auto_sun.energy = 3.0
light_auto_sun.angle = 0.0523599
ob_auto_sun = bpy.data.objects.new('AutoSun', light_auto_sun)
scene.collection.objects.link(ob_auto_sun)
ob_auto_sun.rotation_euler = (0.872665, 0.174533, 0.523599)
bpy.context.view_layer.update()
